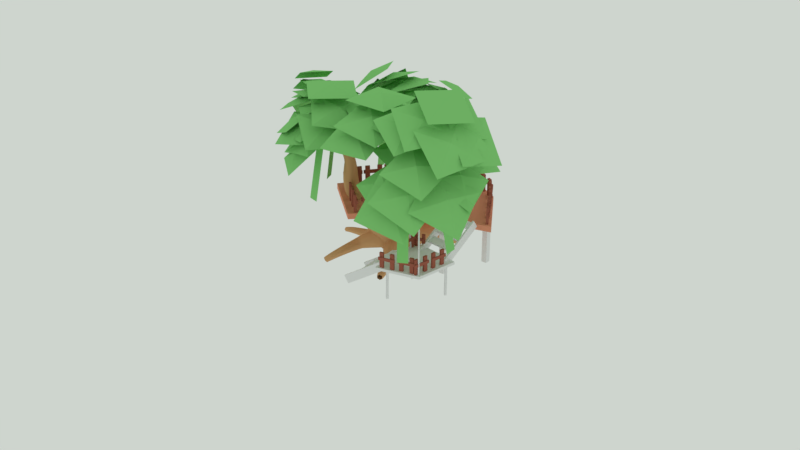 # Source: Big_Tree.blend  (saved by Blender 2.79.6; exported with 4.5.12 LTS)
import bpy
from mathutils import Matrix  # noqa: F401  (used for matrix-valued properties, if any)

bpy.ops.wm.read_factory_settings(use_empty=True)
scene = bpy.context.scene
scene.name = 'Scene'

# ---- collections
col_collection_2 = bpy.data.collections.new('Collection 2'); scene.collection.children.link(col_collection_2)

# ---- materials (node trees are filled in below, after node groups)
mat_material_008 = bpy.data.materials.new('Material.008')
mat_material_008.alpha_threshold = 0.0
mat_material_008.use_transparent_shadow = False
mat_material_008.diffuse_color = (0.2459, 0.6383, 0.1968, 1.0)
mat_material_008.roughness = 0.5
mat_material_009 = bpy.data.materials.new('Material.009')
mat_material_009.alpha_threshold = 0.0
mat_material_009.use_transparent_shadow = False
mat_material_009.diffuse_color = (0.6267, 0.3589, 0.1697, 1.0)
mat_material_009.roughness = 0.5
mat_material_007 = bpy.data.materials.new('Material.007')
mat_material_007.alpha_threshold = 0.0
mat_material_007.use_transparent_shadow = False
mat_material_007.diffuse_color = (0.3757, 0.1181, 0.07924, 1.0)
mat_material_007.roughness = 0.5
mat_material_006 = bpy.data.materials.new('Material.006')
mat_material_006.alpha_threshold = 0.0
mat_material_006.use_transparent_shadow = False
mat_material_006.diffuse_color = (0.8, 0.3128, 0.1943, 1.0)
mat_material_006.roughness = 0.5
mat_material_004 = bpy.data.materials.new('Material.004')
mat_material_004.alpha_threshold = 0.0
mat_material_004.use_transparent_shadow = False
mat_material_004.roughness = 0.5
mat_material_004.line_color = (0.0, 0.0, 0.0, 1.0)

# ---- material node trees

# ---- world
world_world = bpy.data.worlds.new('World'); scene.world = world_world
world_world.use_nodes = True; world_world.node_tree.nodes.clear()
_N = world_world.node_tree.nodes; _L = world_world.node_tree.links
n0 = _N.new('ShaderNodeOutputWorld'); n0.name = 'World Output'; n0.location = (300, 300)
n1 = _N.new('ShaderNodeBackground'); n1.name = 'Background'; n1.location = (10, 300)
n1.inputs[0].default_value = (0.6178, 0.6635, 0.6185, 1.0)
_L.new(n1.outputs[0], n0.inputs[0])
n0.is_active_output = True
world_world.color = (0.05088, 0.05088, 0.05088)
world_world.use_sun_shadow = False
world_world.sun_shadow_jitter_overblur = 0.0
world_world.cycles.sampling_method = 'MANUAL'

# ---- meshes
me_plane_029 = bpy.data.meshes.new('Plane.029')
me_plane_029.from_pydata([(-1.0, -1.0, 0.0), (1.0, -1.0, 0.0), (-1.0, 1.0, 0.0), (1.0, 1.0, 0.0), (-5.007e-06, -5.007e-06, 0.2765), (1.175, 1.718, -1.704), (0.3908, 0.569, -0.5124), (2.669, 0.6599, -1.741), (1.885, -0.4892, -0.5498), (1.628, 0.7466, -0.9347), (0.05145, -0.9419, 0.1639), (1.878, -1.247, -0.5928), (0.3631, 1.033, 0.1208), (2.189, 0.7286, -0.6359), (1.225, -0.1175, 0.01981), (-1.794, 0.5551, -0.7587), (0.1629, 0.4837, -0.3513), (-1.567, 2.387, -1.528), (0.3899, 2.316, -1.121), (-0.7498, 1.546, -0.691), (-1.195, 1.591, -1.378), (0.3625, 0.6267, -0.5753), (0.05939, 2.776, -2.389), (1.617, 1.811, -1.587), (0.2127, 1.88, -1.271), (-0.2968, 0.2035, 0.2065), (1.628, -0.2211, -0.132), (0.02807, 2.103, -0.3289), (1.953, 1.678, -0.6674), (0.8882, 1.005, 0.03176), (-1.558, 0.4362, -0.2431), (0.3518, 0.05047, 0.2074), (-1.063, 2.31, -0.7376), (0.8468, 1.924, -0.2871), (-0.4009, 1.261, -0.004562), (-0.3602, 2.053, -1.411), (-0.6295, 0.661, -0.2522), (1.451, 1.813, -1.279), (1.181, 0.421, -0.1197), (0.4177, 1.398, -0.5703), (-0.1868, 2.457, -0.1192), (-0.645, 0.8427, 0.6149), (1.566, 1.931, -0.1823), (1.108, 0.3164, 0.5518), (0.4976, 1.482, 0.4481)], [], [(0, 1, 4), (3, 2, 4), (4, 1, 3), (4, 2, 0), (5, 6, 9), (8, 7, 9), (9, 6, 8), (9, 7, 5), (10, 11, 14), (13, 12, 14), (14, 11, 13), (14, 12, 10), (15, 16, 19), (18, 17, 19), (19, 16, 18), (19, 17, 15), (20, 21, 24), (23, 22, 24), (24, 21, 23), (24, 22, 20), (25, 26, 29), (28, 27, 29), (29, 26, 28), (29, 27, 25), (30, 31, 34), (33, 32, 34), (34, 31, 33), (34, 32, 30), (35, 36, 39), (38, 37, 39), (39, 36, 38), (39, 37, 35), (40, 41, 44), (43, 42, 44), (44, 41, 43), (44, 42, 40)])
me_plane_029.materials.append(mat_material_008)
me_plane_029.use_remesh_preserve_volume = False
me_plane_029.use_remesh_preserve_attributes = False
me_plane_029.use_mirror_vertex_groups = False
me_plane_029.update()
me_plane_028 = bpy.data.meshes.new('Plane.028')
me_plane_028.from_pydata([(-1.0, -1.0, 0.0), (1.0, -1.0, 0.0), (-1.0, 1.0, 0.0), (1.0, 1.0, 0.0), (-1.177, 0.316, 0.2554), (-1.177, -0.3507, 0.2554), (0.823, -0.3507, 0.2554), (0.823, 0.316, 0.2554)], [], [(4, 7, 3, 2), (0, 1, 6, 5), (5, 6, 7, 4)])
me_plane_028.materials.append(mat_material_008)
me_plane_028.use_remesh_preserve_volume = False
me_plane_028.use_remesh_preserve_attributes = False
me_plane_028.use_mirror_vertex_groups = False
me_plane_028.update()
me_plane_027 = bpy.data.meshes.new('Plane.027')
me_plane_027.from_pydata([(-1.0, -1.0, 0.0), (1.0, -1.0, 0.0), (-1.0, 1.0, 0.0), (1.0, 1.0, 0.0), (-1.177, 0.316, 0.2554), (-1.177, -0.3507, 0.2554), (0.823, -0.3507, 0.2554), (0.823, 0.316, 0.2554)], [], [(4, 7, 3, 2), (0, 1, 6, 5), (5, 6, 7, 4)])
me_plane_027.materials.append(mat_material_008)
me_plane_027.use_remesh_preserve_volume = False
me_plane_027.use_remesh_preserve_attributes = False
me_plane_027.use_mirror_vertex_groups = False
me_plane_027.update()
me_plane_026 = bpy.data.meshes.new('Plane.026')
me_plane_026.from_pydata([(-1.0, -1.0, 0.0), (1.0, -1.0, 0.0), (-1.0, 1.0, 0.0), (1.0, 1.0, 0.0), (-1.177, 0.316, 0.2554), (-1.177, -0.3507, 0.2554), (0.823, -0.3507, 0.2554), (0.823, 0.316, 0.2554)], [], [(4, 7, 3, 2), (0, 1, 6, 5), (5, 6, 7, 4)])
me_plane_026.materials.append(mat_material_008)
me_plane_026.use_remesh_preserve_volume = False
me_plane_026.use_remesh_preserve_attributes = False
me_plane_026.use_mirror_vertex_groups = False
me_plane_026.update()
me_plane_025 = bpy.data.meshes.new('Plane.025')
me_plane_025.from_pydata([(-1.0, -1.0, 0.0), (1.0, -1.0, 0.0), (-1.0, 1.0, 0.0), (1.0, 1.0, 0.0), (-1.009, -0.03936, 0.0442), (0.9911, -0.03936, 0.0442)], [], [(4, 5, 3, 2), (0, 1, 5, 4)])
me_plane_025.materials.append(mat_material_008)
me_plane_025.use_remesh_preserve_volume = False
me_plane_025.use_remesh_preserve_attributes = False
me_plane_025.use_mirror_vertex_groups = False
me_plane_025.update()
me_plane_024 = bpy.data.meshes.new('Plane.024')
me_plane_024.from_pydata([(-1.0, -1.0, 0.0), (1.0, -1.0, 0.0), (-1.0, 1.0, 0.0), (1.0, 1.0, 0.0), (-5.007e-06, -5.007e-06, 0.2765), (1.175, 1.718, -1.704), (0.3908, 0.569, -0.5124), (2.669, 0.6599, -1.741), (1.885, -0.4892, -0.5498), (1.628, 0.7466, -0.9347), (0.05145, -0.9419, 0.1639), (1.878, -1.247, -0.5928), (0.3631, 1.033, 0.1208), (2.189, 0.7286, -0.6359), (1.225, -0.1175, 0.01981), (-1.794, 0.5551, -0.7587), (0.1629, 0.4837, -0.3513), (-1.567, 2.387, -1.528), (0.3899, 2.316, -1.121), (-0.7498, 1.546, -0.691), (-1.195, 1.591, -1.378), (0.3625, 0.6267, -0.5753), (0.05939, 2.776, -2.389), (1.617, 1.811, -1.587), (0.2127, 1.88, -1.271), (-0.2968, 0.2035, 0.2065), (1.628, -0.2211, -0.132), (0.02807, 2.103, -0.3289), (1.953, 1.678, -0.6674), (0.8882, 1.005, 0.03176), (-1.558, 0.4362, -0.2431), (0.3518, 0.05047, 0.2074), (-1.063, 2.31, -0.7376), (0.8468, 1.924, -0.2871), (-0.4009, 1.261, -0.004562), (-0.3602, 2.053, -1.411), (-0.6295, 0.661, -0.2522), (1.451, 1.813, -1.279), (1.181, 0.421, -0.1197), (0.4177, 1.398, -0.5703), (-0.1868, 2.457, -0.1192), (-0.645, 0.8427, 0.6149), (1.566, 1.931, -0.1823), (1.108, 0.3164, 0.5518), (0.4976, 1.482, 0.4481)], [], [(0, 1, 4), (3, 2, 4), (4, 1, 3), (4, 2, 0), (5, 6, 9), (8, 7, 9), (9, 6, 8), (9, 7, 5), (10, 11, 14), (13, 12, 14), (14, 11, 13), (14, 12, 10), (15, 16, 19), (18, 17, 19), (19, 16, 18), (19, 17, 15), (20, 21, 24), (23, 22, 24), (24, 21, 23), (24, 22, 20), (25, 26, 29), (28, 27, 29), (29, 26, 28), (29, 27, 25), (30, 31, 34), (33, 32, 34), (34, 31, 33), (34, 32, 30), (35, 36, 39), (38, 37, 39), (39, 36, 38), (39, 37, 35), (40, 41, 44), (43, 42, 44), (44, 41, 43), (44, 42, 40)])
me_plane_024.materials.append(mat_material_008)
me_plane_024.use_remesh_preserve_volume = False
me_plane_024.use_remesh_preserve_attributes = False
me_plane_024.use_mirror_vertex_groups = False
me_plane_024.update()
me_cube_050 = bpy.data.meshes.new('Cube.050')
me_cube_050.from_pydata([(1.169, 0.3139, -0.9995), (1.169, 0.3139, 1.0), (1.169, 2.314, -0.9995), (1.169, 2.314, 1.0), (3.169, 0.3139, -0.9995), (3.169, 0.3139, 1.0), (3.169, 2.314, -0.9995), (3.169, 2.314, 1.0), (-2.569, -5.512, -0.3848), (-2.569, 5.174, -0.3848), (-2.569, -5.512, -0.8588), (-2.569, 5.174, -0.8588), (1.149, -5.512, -0.3848), (1.149, 5.174, -0.3848), (1.149, -5.512, -0.8588), (1.149, 5.174, -0.8588), (-2.569, -5.512, 0.8904), (-2.569, 5.174, 0.8904), (-2.569, -5.512, 0.4165), (-2.569, 5.174, 0.4165), (1.149, -5.512, 0.8904), (1.149, 5.174, 0.8904), (1.149, -5.512, 0.4165), (1.149, 5.174, 0.4165)], [], [(0, 1, 3, 2), (2, 3, 7, 6), (6, 7, 5, 4), (4, 5, 1, 0), (2, 6, 4, 0), (7, 3, 1, 5), (8, 9, 11, 10), (10, 11, 15, 14), (14, 15, 13, 12), (12, 13, 9, 8), (10, 14, 12, 8), (15, 11, 9, 13), (16, 17, 19, 18), (18, 19, 23, 22), (22, 23, 21, 20), (20, 21, 17, 16), (18, 22, 20, 16), (23, 19, 17, 21)])
me_cube_050.materials.append(mat_material_007)
me_cube_050.use_remesh_preserve_volume = False
me_cube_050.use_remesh_preserve_attributes = False
me_cube_050.use_mirror_vertex_groups = False
me_cube_050.update()
me_cube_049 = bpy.data.meshes.new('Cube.049')
me_cube_049.from_pydata([(1.169, 0.3139, -0.9995), (1.169, 0.3139, 1.0), (1.169, 2.314, -0.9995), (1.169, 2.314, 1.0), (3.169, 0.3139, -0.9995), (3.169, 0.3139, 1.0), (3.169, 2.314, -0.9995), (3.169, 2.314, 1.0), (-2.569, -5.512, -0.3848), (-2.569, 5.174, -0.3848), (-2.569, -5.512, -0.8588), (-2.569, 5.174, -0.8588), (1.149, -5.512, -0.3848), (1.149, 5.174, -0.3848), (1.149, -5.512, -0.8588), (1.149, 5.174, -0.8588), (-2.569, -5.512, 0.8904), (-2.569, 5.174, 0.8904), (-2.569, -5.512, 0.4165), (-2.569, 5.174, 0.4165), (1.149, -5.512, 0.8904), (1.149, 5.174, 0.8904), (1.149, -5.512, 0.4165), (1.149, 5.174, 0.4165)], [], [(0, 1, 3, 2), (2, 3, 7, 6), (6, 7, 5, 4), (4, 5, 1, 0), (2, 6, 4, 0), (7, 3, 1, 5), (8, 9, 11, 10), (10, 11, 15, 14), (14, 15, 13, 12), (12, 13, 9, 8), (10, 14, 12, 8), (15, 11, 9, 13), (16, 17, 19, 18), (18, 19, 23, 22), (22, 23, 21, 20), (20, 21, 17, 16), (18, 22, 20, 16), (23, 19, 17, 21)])
me_cube_049.materials.append(mat_material_007)
me_cube_049.use_remesh_preserve_volume = False
me_cube_049.use_remesh_preserve_attributes = False
me_cube_049.use_mirror_vertex_groups = False
me_cube_049.update()
me_cube_048 = bpy.data.meshes.new('Cube.048')
me_cube_048.from_pydata([(1.169, 0.3139, -0.9995), (1.169, 0.3139, 1.0), (1.169, 2.314, -0.9995), (1.169, 2.314, 1.0), (3.169, 0.3139, -0.9995), (3.169, 0.3139, 1.0), (3.169, 2.314, -0.9995), (3.169, 2.314, 1.0), (-2.569, -5.512, -0.3848), (-2.569, 5.174, -0.3848), (-2.569, -5.512, -0.8588), (-2.569, 5.174, -0.8588), (1.149, -5.512, -0.3848), (1.149, 5.174, -0.3848), (1.149, -5.512, -0.8588), (1.149, 5.174, -0.8588), (-2.569, -5.512, 0.8904), (-2.569, 5.174, 0.8904), (-2.569, -5.512, 0.4165), (-2.569, 5.174, 0.4165), (1.149, -5.512, 0.8904), (1.149, 5.174, 0.8904), (1.149, -5.512, 0.4165), (1.149, 5.174, 0.4165)], [], [(0, 1, 3, 2), (2, 3, 7, 6), (6, 7, 5, 4), (4, 5, 1, 0), (2, 6, 4, 0), (7, 3, 1, 5), (8, 9, 11, 10), (10, 11, 15, 14), (14, 15, 13, 12), (12, 13, 9, 8), (10, 14, 12, 8), (15, 11, 9, 13), (16, 17, 19, 18), (18, 19, 23, 22), (22, 23, 21, 20), (20, 21, 17, 16), (18, 22, 20, 16), (23, 19, 17, 21)])
me_cube_048.materials.append(mat_material_007)
me_cube_048.use_remesh_preserve_volume = False
me_cube_048.use_remesh_preserve_attributes = False
me_cube_048.use_mirror_vertex_groups = False
me_cube_048.update()
me_cube_047 = bpy.data.meshes.new('Cube.047')
me_cube_047.from_pydata([(1.169, 0.3139, -0.9995), (1.169, 0.3139, 1.0), (1.169, 2.314, -0.9995), (1.169, 2.314, 1.0), (3.169, 0.3139, -0.9995), (3.169, 0.3139, 1.0), (3.169, 2.314, -0.9995), (3.169, 2.314, 1.0), (-2.569, -5.512, -0.3848), (-2.569, 5.174, -0.3848), (-2.569, -5.512, -0.8588), (-2.569, 5.174, -0.8588), (1.149, -5.512, -0.3848), (1.149, 5.174, -0.3848), (1.149, -5.512, -0.8588), (1.149, 5.174, -0.8588), (-2.569, -5.512, 0.8904), (-2.569, 5.174, 0.8904), (-2.569, -5.512, 0.4165), (-2.569, 5.174, 0.4165), (1.149, -5.512, 0.8904), (1.149, 5.174, 0.8904), (1.149, -5.512, 0.4165), (1.149, 5.174, 0.4165)], [], [(0, 1, 3, 2), (2, 3, 7, 6), (6, 7, 5, 4), (4, 5, 1, 0), (2, 6, 4, 0), (7, 3, 1, 5), (8, 9, 11, 10), (10, 11, 15, 14), (14, 15, 13, 12), (12, 13, 9, 8), (10, 14, 12, 8), (15, 11, 9, 13), (16, 17, 19, 18), (18, 19, 23, 22), (22, 23, 21, 20), (20, 21, 17, 16), (18, 22, 20, 16), (23, 19, 17, 21)])
me_cube_047.materials.append(mat_material_007)
me_cube_047.use_remesh_preserve_volume = False
me_cube_047.use_remesh_preserve_attributes = False
me_cube_047.use_mirror_vertex_groups = False
me_cube_047.update()
me_cube_046 = bpy.data.meshes.new('Cube.046')
me_cube_046.from_pydata([(1.169, 0.3139, -0.9995), (1.169, 0.3139, 1.0), (1.169, 2.314, -0.9995), (1.169, 2.314, 1.0), (3.169, 0.3139, -0.9995), (3.169, 0.3139, 1.0), (3.169, 2.314, -0.9995), (3.169, 2.314, 1.0), (-2.569, -5.512, -0.3848), (-2.569, 5.174, -0.3848), (-2.569, -5.512, -0.8588), (-2.569, 5.174, -0.8588), (1.149, -5.512, -0.3848), (1.149, 5.174, -0.3848), (1.149, -5.512, -0.8588), (1.149, 5.174, -0.8588), (-2.569, -5.512, 0.8904), (-2.569, 5.174, 0.8904), (-2.569, -5.512, 0.4165), (-2.569, 5.174, 0.4165), (1.149, -5.512, 0.8904), (1.149, 5.174, 0.8904), (1.149, -5.512, 0.4165), (1.149, 5.174, 0.4165)], [], [(0, 1, 3, 2), (2, 3, 7, 6), (6, 7, 5, 4), (4, 5, 1, 0), (2, 6, 4, 0), (7, 3, 1, 5), (8, 9, 11, 10), (10, 11, 15, 14), (14, 15, 13, 12), (12, 13, 9, 8), (10, 14, 12, 8), (15, 11, 9, 13), (16, 17, 19, 18), (18, 19, 23, 22), (22, 23, 21, 20), (20, 21, 17, 16), (18, 22, 20, 16), (23, 19, 17, 21)])
me_cube_046.materials.append(mat_material_007)
me_cube_046.use_remesh_preserve_volume = False
me_cube_046.use_remesh_preserve_attributes = False
me_cube_046.use_mirror_vertex_groups = False
me_cube_046.update()
me_plane_021 = bpy.data.meshes.new('Plane.021')
me_plane_021.from_pydata([(-1.0, -1.0, 0.0), (1.0, -1.0, 0.0), (-1.0, 1.0, 0.0), (1.0, 1.0, 0.0), (-5.007e-06, -5.007e-06, 0.2765), (1.175, 1.718, -1.704), (0.3908, 0.569, -0.5124), (2.669, 0.6599, -1.741), (1.885, -0.4892, -0.5498), (1.628, 0.7466, -0.9347), (0.05145, -0.9419, 0.1639), (1.878, -1.247, -0.5928), (0.3631, 1.033, 0.1208), (2.189, 0.7286, -0.6359), (1.225, -0.1175, 0.01981), (-1.794, 0.5551, -0.7587), (0.1629, 0.4837, -0.3513), (-1.567, 2.387, -1.528), (0.3899, 2.316, -1.121), (-0.7498, 1.546, -0.691), (-1.195, 1.591, -1.378), (0.3625, 0.6267, -0.5753), (0.05939, 2.776, -2.389), (1.617, 1.811, -1.587), (0.2127, 1.88, -1.271), (-0.2968, 0.2035, 0.2065), (1.628, -0.2211, -0.132), (0.02807, 2.103, -0.3289), (1.953, 1.678, -0.6674), (0.8882, 1.005, 0.03176), (-1.558, 0.4362, -0.2431), (0.3518, 0.05047, 0.2074), (-1.063, 2.31, -0.7376), (0.8468, 1.924, -0.2871), (-0.4009, 1.261, -0.004562), (-0.3602, 2.053, -1.411), (-0.6295, 0.661, -0.2522), (1.451, 1.813, -1.279), (1.181, 0.421, -0.1197), (0.4177, 1.398, -0.5703), (-0.1868, 2.457, -0.1192), (-0.645, 0.8427, 0.6149), (1.566, 1.931, -0.1823), (1.108, 0.3164, 0.5518), (0.4976, 1.482, 0.4481)], [], [(0, 1, 4), (3, 2, 4), (4, 1, 3), (4, 2, 0), (5, 6, 9), (8, 7, 9), (9, 6, 8), (9, 7, 5), (10, 11, 14), (13, 12, 14), (14, 11, 13), (14, 12, 10), (15, 16, 19), (18, 17, 19), (19, 16, 18), (19, 17, 15), (20, 21, 24), (23, 22, 24), (24, 21, 23), (24, 22, 20), (25, 26, 29), (28, 27, 29), (29, 26, 28), (29, 27, 25), (30, 31, 34), (33, 32, 34), (34, 31, 33), (34, 32, 30), (35, 36, 39), (38, 37, 39), (39, 36, 38), (39, 37, 35), (40, 41, 44), (43, 42, 44), (44, 41, 43), (44, 42, 40)])
me_plane_021.materials.append(mat_material_008)
me_plane_021.use_remesh_preserve_volume = False
me_plane_021.use_remesh_preserve_attributes = False
me_plane_021.use_mirror_vertex_groups = False
me_plane_021.update()
me_cube_039 = bpy.data.meshes.new('Cube.039')
me_cube_039.from_pydata([(-1.0, -1.0, -0.8356), (-1.0, -1.0, 0.8356), (-1.0, 1.0, -0.8356), (-1.0, 1.0, 0.8356), (1.0, -1.0, -0.8356), (1.0, -1.0, 0.8356), (1.0, 1.0, -0.8356), (1.0, 1.0, 0.8356)], [], [(0, 1, 3, 2), (2, 3, 7, 6), (6, 7, 5, 4), (4, 5, 1, 0), (2, 6, 4, 0), (7, 3, 1, 5)])
me_cube_039.use_remesh_preserve_volume = False
me_cube_039.use_remesh_preserve_attributes = False
me_cube_039.use_mirror_vertex_groups = False
me_cube_039.update()
me_cube_038 = bpy.data.meshes.new('Cube.038')
me_cube_038.from_pydata([(-1.0, -1.0, -0.8356), (-1.0, -1.0, 0.8356), (-1.0, 1.0, -0.8356), (-1.0, 1.0, 0.8356), (1.0, -1.0, -0.8356), (1.0, -1.0, 0.8356), (1.0, 1.0, -0.8356), (1.0, 1.0, 0.8356)], [], [(0, 1, 3, 2), (2, 3, 7, 6), (6, 7, 5, 4), (4, 5, 1, 0), (2, 6, 4, 0), (7, 3, 1, 5)])
me_cube_038.use_remesh_preserve_volume = False
me_cube_038.use_remesh_preserve_attributes = False
me_cube_038.use_mirror_vertex_groups = False
me_cube_038.update()
me_cube_037 = bpy.data.meshes.new('Cube.037')
me_cube_037.from_pydata([(-1.0, -1.0, -0.8356), (-1.0, -1.0, 0.8356), (-1.0, 1.0, -0.8356), (-1.0, 1.0, 0.8356), (1.0, -1.0, -0.8356), (1.0, -1.0, 0.8356), (1.0, 1.0, -0.8356), (1.0, 1.0, 0.8356)], [], [(0, 1, 3, 2), (2, 3, 7, 6), (6, 7, 5, 4), (4, 5, 1, 0), (2, 6, 4, 0), (7, 3, 1, 5)])
me_cube_037.use_remesh_preserve_volume = False
me_cube_037.use_remesh_preserve_attributes = False
me_cube_037.use_mirror_vertex_groups = False
me_cube_037.update()
me_cube_036 = bpy.data.meshes.new('Cube.036')
me_cube_036.from_pydata([(1.169, 0.3139, -0.9995), (1.169, 0.3139, 1.0), (1.169, 2.314, -0.9995), (1.169, 2.314, 1.0), (3.169, 0.3139, -0.9995), (3.169, 0.3139, 1.0), (3.169, 2.314, -0.9995), (3.169, 2.314, 1.0), (-2.569, -5.512, -0.3848), (-2.569, 5.174, -0.3848), (-2.569, -5.512, -0.8588), (-2.569, 5.174, -0.8588), (1.149, -5.512, -0.3848), (1.149, 5.174, -0.3848), (1.149, -5.512, -0.8588), (1.149, 5.174, -0.8588), (-2.569, -5.512, 0.8904), (-2.569, 5.174, 0.8904), (-2.569, -5.512, 0.4165), (-2.569, 5.174, 0.4165), (1.149, -5.512, 0.8904), (1.149, 5.174, 0.8904), (1.149, -5.512, 0.4165), (1.149, 5.174, 0.4165)], [], [(0, 1, 3, 2), (2, 3, 7, 6), (6, 7, 5, 4), (4, 5, 1, 0), (2, 6, 4, 0), (7, 3, 1, 5), (8, 9, 11, 10), (10, 11, 15, 14), (14, 15, 13, 12), (12, 13, 9, 8), (10, 14, 12, 8), (15, 11, 9, 13), (16, 17, 19, 18), (18, 19, 23, 22), (22, 23, 21, 20), (20, 21, 17, 16), (18, 22, 20, 16), (23, 19, 17, 21)])
me_cube_036.materials.append(mat_material_007)
me_cube_036.use_remesh_preserve_volume = False
me_cube_036.use_remesh_preserve_attributes = False
me_cube_036.use_mirror_vertex_groups = False
me_cube_036.update()
me_cube_035 = bpy.data.meshes.new('Cube.035')
me_cube_035.from_pydata([(1.169, 0.3139, -0.9995), (1.169, 0.3139, 1.0), (1.169, 2.314, -0.9995), (1.169, 2.314, 1.0), (3.169, 0.3139, -0.9995), (3.169, 0.3139, 1.0), (3.169, 2.314, -0.9995), (3.169, 2.314, 1.0), (-2.569, -5.512, -0.3848), (-2.569, 5.174, -0.3848), (-2.569, -5.512, -0.8588), (-2.569, 5.174, -0.8588), (1.149, -5.512, -0.3848), (1.149, 5.174, -0.3848), (1.149, -5.512, -0.8588), (1.149, 5.174, -0.8588), (-2.569, -5.512, 0.8904), (-2.569, 5.174, 0.8904), (-2.569, -5.512, 0.4165), (-2.569, 5.174, 0.4165), (1.149, -5.512, 0.8904), (1.149, 5.174, 0.8904), (1.149, -5.512, 0.4165), (1.149, 5.174, 0.4165)], [], [(0, 1, 3, 2), (2, 3, 7, 6), (6, 7, 5, 4), (4, 5, 1, 0), (2, 6, 4, 0), (7, 3, 1, 5), (8, 9, 11, 10), (10, 11, 15, 14), (14, 15, 13, 12), (12, 13, 9, 8), (10, 14, 12, 8), (15, 11, 9, 13), (16, 17, 19, 18), (18, 19, 23, 22), (22, 23, 21, 20), (20, 21, 17, 16), (18, 22, 20, 16), (23, 19, 17, 21)])
me_cube_035.materials.append(mat_material_007)
me_cube_035.use_remesh_preserve_volume = False
me_cube_035.use_remesh_preserve_attributes = False
me_cube_035.use_mirror_vertex_groups = False
me_cube_035.update()
me_cube_034 = bpy.data.meshes.new('Cube.034')
me_cube_034.from_pydata([(1.169, 0.3139, -0.9995), (1.169, 0.3139, 1.0), (1.169, 2.314, -0.9995), (1.169, 2.314, 1.0), (3.169, 0.3139, -0.9995), (3.169, 0.3139, 1.0), (3.169, 2.314, -0.9995), (3.169, 2.314, 1.0), (-2.569, -5.512, -0.3848), (-2.569, 5.174, -0.3848), (-2.569, -5.512, -0.8588), (-2.569, 5.174, -0.8588), (1.149, -5.512, -0.3848), (1.149, 5.174, -0.3848), (1.149, -5.512, -0.8588), (1.149, 5.174, -0.8588), (-2.569, -5.512, 0.8904), (-2.569, 5.174, 0.8904), (-2.569, -5.512, 0.4165), (-2.569, 5.174, 0.4165), (1.149, -5.512, 0.8904), (1.149, 5.174, 0.8904), (1.149, -5.512, 0.4165), (1.149, 5.174, 0.4165)], [], [(0, 1, 3, 2), (2, 3, 7, 6), (6, 7, 5, 4), (4, 5, 1, 0), (2, 6, 4, 0), (7, 3, 1, 5), (8, 9, 11, 10), (10, 11, 15, 14), (14, 15, 13, 12), (12, 13, 9, 8), (10, 14, 12, 8), (15, 11, 9, 13), (16, 17, 19, 18), (18, 19, 23, 22), (22, 23, 21, 20), (20, 21, 17, 16), (18, 22, 20, 16), (23, 19, 17, 21)])
me_cube_034.materials.append(mat_material_007)
me_cube_034.use_remesh_preserve_volume = False
me_cube_034.use_remesh_preserve_attributes = False
me_cube_034.use_mirror_vertex_groups = False
me_cube_034.update()
me_cube_033 = bpy.data.meshes.new('Cube.033')
me_cube_033.from_pydata([(1.169, 0.3139, -0.9995), (1.169, 0.3139, 1.0), (1.169, 2.314, -0.9995), (1.169, 2.314, 1.0), (3.169, 0.3139, -0.9995), (3.169, 0.3139, 1.0), (3.169, 2.314, -0.9995), (3.169, 2.314, 1.0), (-2.569, -5.512, -0.3848), (-2.569, 5.174, -0.3848), (-2.569, -5.512, -0.8588), (-2.569, 5.174, -0.8588), (1.149, -5.512, -0.3848), (1.149, 5.174, -0.3848), (1.149, -5.512, -0.8588), (1.149, 5.174, -0.8588), (-2.569, -5.512, 0.8904), (-2.569, 5.174, 0.8904), (-2.569, -5.512, 0.4165), (-2.569, 5.174, 0.4165), (1.149, -5.512, 0.8904), (1.149, 5.174, 0.8904), (1.149, -5.512, 0.4165), (1.149, 5.174, 0.4165)], [], [(0, 1, 3, 2), (2, 3, 7, 6), (6, 7, 5, 4), (4, 5, 1, 0), (2, 6, 4, 0), (7, 3, 1, 5), (8, 9, 11, 10), (10, 11, 15, 14), (14, 15, 13, 12), (12, 13, 9, 8), (10, 14, 12, 8), (15, 11, 9, 13), (16, 17, 19, 18), (18, 19, 23, 22), (22, 23, 21, 20), (20, 21, 17, 16), (18, 22, 20, 16), (23, 19, 17, 21)])
me_cube_033.materials.append(mat_material_007)
me_cube_033.use_remesh_preserve_volume = False
me_cube_033.use_remesh_preserve_attributes = False
me_cube_033.use_mirror_vertex_groups = False
me_cube_033.update()
me_cube_032 = bpy.data.meshes.new('Cube.032')
me_cube_032.from_pydata([(1.169, 0.3139, -0.9995), (1.169, 0.3139, 1.0), (1.169, 2.314, -0.9995), (1.169, 2.314, 1.0), (3.169, 0.3139, -0.9995), (3.169, 0.3139, 1.0), (3.169, 2.314, -0.9995), (3.169, 2.314, 1.0), (-2.569, -5.512, -0.3848), (-2.569, 5.174, -0.3848), (-2.569, -5.512, -0.8588), (-2.569, 5.174, -0.8588), (1.149, -5.512, -0.3848), (1.149, 5.174, -0.3848), (1.149, -5.512, -0.8588), (1.149, 5.174, -0.8588), (-2.569, -5.512, 0.8904), (-2.569, 5.174, 0.8904), (-2.569, -5.512, 0.4165), (-2.569, 5.174, 0.4165), (1.149, -5.512, 0.8904), (1.149, 5.174, 0.8904), (1.149, -5.512, 0.4165), (1.149, 5.174, 0.4165)], [], [(0, 1, 3, 2), (2, 3, 7, 6), (6, 7, 5, 4), (4, 5, 1, 0), (2, 6, 4, 0), (7, 3, 1, 5), (8, 9, 11, 10), (10, 11, 15, 14), (14, 15, 13, 12), (12, 13, 9, 8), (10, 14, 12, 8), (15, 11, 9, 13), (16, 17, 19, 18), (18, 19, 23, 22), (22, 23, 21, 20), (20, 21, 17, 16), (18, 22, 20, 16), (23, 19, 17, 21)])
me_cube_032.materials.append(mat_material_007)
me_cube_032.use_remesh_preserve_volume = False
me_cube_032.use_remesh_preserve_attributes = False
me_cube_032.use_mirror_vertex_groups = False
me_cube_032.update()
me_cube_031 = bpy.data.meshes.new('Cube.031')
me_cube_031.from_pydata([(1.169, 0.3139, -0.9995), (1.169, 0.3139, 1.0), (1.169, 2.314, -0.9995), (1.169, 2.314, 1.0), (3.169, 0.3139, -0.9995), (3.169, 0.3139, 1.0), (3.169, 2.314, -0.9995), (3.169, 2.314, 1.0), (-2.569, -5.512, -0.3848), (-2.569, 5.174, -0.3848), (-2.569, -5.512, -0.8588), (-2.569, 5.174, -0.8588), (1.149, -5.512, -0.3848), (1.149, 5.174, -0.3848), (1.149, -5.512, -0.8588), (1.149, 5.174, -0.8588), (-2.569, -5.512, 0.8904), (-2.569, 5.174, 0.8904), (-2.569, -5.512, 0.4165), (-2.569, 5.174, 0.4165), (1.149, -5.512, 0.8904), (1.149, 5.174, 0.8904), (1.149, -5.512, 0.4165), (1.149, 5.174, 0.4165)], [], [(0, 1, 3, 2), (2, 3, 7, 6), (6, 7, 5, 4), (4, 5, 1, 0), (2, 6, 4, 0), (7, 3, 1, 5), (8, 9, 11, 10), (10, 11, 15, 14), (14, 15, 13, 12), (12, 13, 9, 8), (10, 14, 12, 8), (15, 11, 9, 13), (16, 17, 19, 18), (18, 19, 23, 22), (22, 23, 21, 20), (20, 21, 17, 16), (18, 22, 20, 16), (23, 19, 17, 21)])
me_cube_031.materials.append(mat_material_007)
me_cube_031.use_remesh_preserve_volume = False
me_cube_031.use_remesh_preserve_attributes = False
me_cube_031.use_mirror_vertex_groups = False
me_cube_031.update()
me_cube_030 = bpy.data.meshes.new('Cube.030')
me_cube_030.from_pydata([(-1.0, -1.0, -1.0), (-1.0, -1.0, 1.0), (-1.0, 1.0, -1.0), (-1.0, 1.0, 1.0), (1.0, -1.0, -1.0), (1.0, -1.0, 1.0), (1.0, 1.0, -1.0), (1.0, 1.0, 1.0), (-1.1, -0.9961, -4.369), (-0.9778, -0.9961, -4.369), (-1.1, -1.638, 4.409), (-0.9778, -1.638, 4.409), (-1.1, 10.17, 13.54), (-0.9778, 10.17, 13.54), (-1.1, 9.53, 22.32), (-0.9778, 9.53, 22.32), (0.9267, -0.9961, -4.369), (1.049, -0.9961, -4.369), (0.9267, -1.638, 4.409), (1.049, -1.638, 4.409), (0.9267, 10.17, 13.54), (1.049, 10.17, 13.54), (0.9267, 9.53, 22.32), (1.049, 9.53, 22.32), (-1.084, 7.287, 18.16), (-1.084, 7.287, 20.16), (-1.084, 9.287, 18.16), (-1.084, 9.287, 20.16), (0.9158, 7.287, 18.16), (0.9158, 7.287, 20.16), (0.9158, 9.287, 18.16), (0.9158, 9.287, 20.16), (-1.0, 4.179, 11.58), (-1.0, 4.179, 13.58), (-1.0, 6.179, 11.58), (-1.0, 6.179, 13.58), (1.0, 4.179, 11.58), (1.0, 4.179, 13.58), (1.0, 6.179, 11.58), (1.0, 6.179, 13.58), (-1.0, 1.67, 5.984), (-1.0, 1.67, 7.984), (-1.0, 3.67, 5.984), (-1.0, 3.67, 7.984), (1.0, 1.67, 5.984), (1.0, 1.67, 7.984), (1.0, 3.67, 5.984), (1.0, 3.67, 7.984)], [], [(0, 1, 3, 2), (2, 3, 7, 6), (6, 7, 5, 4), (4, 5, 1, 0), (2, 6, 4, 0), (7, 3, 1, 5), (8, 9, 11, 10), (10, 11, 15, 14), (14, 15, 13, 12), (12, 13, 9, 8), (10, 14, 12, 8), (15, 11, 9, 13), (16, 17, 19, 18), (18, 19, 23, 22), (22, 23, 21, 20), (20, 21, 17, 16), (18, 22, 20, 16), (23, 19, 17, 21), (24, 25, 27, 26), (26, 27, 31, 30), (30, 31, 29, 28), (28, 29, 25, 24), (26, 30, 28, 24), (31, 27, 25, 29), (32, 33, 35, 34), (34, 35, 39, 38), (38, 39, 37, 36), (36, 37, 33, 32), (34, 38, 36, 32), (39, 35, 33, 37), (40, 41, 43, 42), (42, 43, 47, 46), (46, 47, 45, 44), (44, 45, 41, 40), (42, 46, 44, 40), (47, 43, 41, 45)])
me_cube_030.use_remesh_preserve_volume = False
me_cube_030.use_remesh_preserve_attributes = False
me_cube_030.use_mirror_vertex_groups = False
me_cube_030.update()
me_cube_024 = bpy.data.meshes.new('Cube.024')
me_cube_024.from_pydata([(-1.0, -1.0, -1.0), (-1.0, -1.0, 1.0), (-1.0, 1.0, -1.0), (-1.0, 1.0, 1.0), (1.0, -1.0, -1.0), (1.0, -1.0, 1.0), (1.0, 1.0, -1.0), (1.0, 1.0, 1.0), (-1.1, -0.9961, -4.369), (-0.9778, -0.9961, -4.369), (-1.1, -1.638, 4.409), (-0.9778, -1.638, 4.409), (-1.1, 10.17, 13.54), (-0.9778, 10.17, 13.54), (-1.1, 9.53, 22.32), (-0.9778, 9.53, 22.32), (0.9267, -0.9961, -4.369), (1.049, -0.9961, -4.369), (0.9267, -1.638, 4.409), (1.049, -1.638, 4.409), (0.9267, 10.17, 13.54), (1.049, 10.17, 13.54), (0.9267, 9.53, 22.32), (1.049, 9.53, 22.32), (-1.084, 7.287, 18.16), (-1.084, 7.287, 20.16), (-1.084, 9.287, 18.16), (-1.084, 9.287, 20.16), (0.9158, 7.287, 18.16), (0.9158, 7.287, 20.16), (0.9158, 9.287, 18.16), (0.9158, 9.287, 20.16), (-1.0, 4.179, 11.58), (-1.0, 4.179, 13.58), (-1.0, 6.179, 11.58), (-1.0, 6.179, 13.58), (1.0, 4.179, 11.58), (1.0, 4.179, 13.58), (1.0, 6.179, 11.58), (1.0, 6.179, 13.58), (-1.0, 1.67, 5.984), (-1.0, 1.67, 7.984), (-1.0, 3.67, 5.984), (-1.0, 3.67, 7.984), (1.0, 1.67, 5.984), (1.0, 1.67, 7.984), (1.0, 3.67, 5.984), (1.0, 3.67, 7.984)], [], [(0, 1, 3, 2), (2, 3, 7, 6), (6, 7, 5, 4), (4, 5, 1, 0), (2, 6, 4, 0), (7, 3, 1, 5), (8, 9, 11, 10), (10, 11, 15, 14), (14, 15, 13, 12), (12, 13, 9, 8), (10, 14, 12, 8), (15, 11, 9, 13), (16, 17, 19, 18), (18, 19, 23, 22), (22, 23, 21, 20), (20, 21, 17, 16), (18, 22, 20, 16), (23, 19, 17, 21), (24, 25, 27, 26), (26, 27, 31, 30), (30, 31, 29, 28), (28, 29, 25, 24), (26, 30, 28, 24), (31, 27, 25, 29), (32, 33, 35, 34), (34, 35, 39, 38), (38, 39, 37, 36), (36, 37, 33, 32), (34, 38, 36, 32), (39, 35, 33, 37), (40, 41, 43, 42), (42, 43, 47, 46), (46, 47, 45, 44), (44, 45, 41, 40), (42, 46, 44, 40), (47, 43, 41, 45)])
me_cube_024.use_remesh_preserve_volume = False
me_cube_024.use_remesh_preserve_attributes = False
me_cube_024.use_mirror_vertex_groups = False
me_cube_024.update()
me_cube_023 = bpy.data.meshes.new('Cube.023')
me_cube_023.from_pydata([(1.169, 0.3139, -0.9995), (1.169, 0.3139, 1.0), (1.169, 2.314, -0.9995), (1.169, 2.314, 1.0), (3.169, 0.3139, -0.9995), (3.169, 0.3139, 1.0), (3.169, 2.314, -0.9995), (3.169, 2.314, 1.0), (-2.569, -5.512, -0.3848), (-2.569, 5.174, -0.3848), (-2.569, -5.512, -0.8588), (-2.569, 5.174, -0.8588), (1.149, -5.512, -0.3848), (1.149, 5.174, -0.3848), (1.149, -5.512, -0.8588), (1.149, 5.174, -0.8588), (-2.569, -5.512, 0.8904), (-2.569, 5.174, 0.8904), (-2.569, -5.512, 0.4165), (-2.569, 5.174, 0.4165), (1.149, -5.512, 0.8904), (1.149, 5.174, 0.8904), (1.149, -5.512, 0.4165), (1.149, 5.174, 0.4165)], [], [(0, 1, 3, 2), (2, 3, 7, 6), (6, 7, 5, 4), (4, 5, 1, 0), (2, 6, 4, 0), (7, 3, 1, 5), (8, 9, 11, 10), (10, 11, 15, 14), (14, 15, 13, 12), (12, 13, 9, 8), (10, 14, 12, 8), (15, 11, 9, 13), (16, 17, 19, 18), (18, 19, 23, 22), (22, 23, 21, 20), (20, 21, 17, 16), (18, 22, 20, 16), (23, 19, 17, 21)])
me_cube_023.materials.append(mat_material_007)
me_cube_023.use_remesh_preserve_volume = False
me_cube_023.use_remesh_preserve_attributes = False
me_cube_023.use_mirror_vertex_groups = False
me_cube_023.update()
me_cube_022 = bpy.data.meshes.new('Cube.022')
me_cube_022.from_pydata([(1.169, 0.3139, -0.9995), (1.169, 0.3139, 1.0), (1.169, 2.314, -0.9995), (1.169, 2.314, 1.0), (3.169, 0.3139, -0.9995), (3.169, 0.3139, 1.0), (3.169, 2.314, -0.9995), (3.169, 2.314, 1.0), (-2.569, -5.512, -0.3848), (-2.569, 5.174, -0.3848), (-2.569, -5.512, -0.8588), (-2.569, 5.174, -0.8588), (1.149, -5.512, -0.3848), (1.149, 5.174, -0.3848), (1.149, -5.512, -0.8588), (1.149, 5.174, -0.8588), (-2.569, -5.512, 0.8904), (-2.569, 5.174, 0.8904), (-2.569, -5.512, 0.4165), (-2.569, 5.174, 0.4165), (1.149, -5.512, 0.8904), (1.149, 5.174, 0.8904), (1.149, -5.512, 0.4165), (1.149, 5.174, 0.4165)], [], [(0, 1, 3, 2), (2, 3, 7, 6), (6, 7, 5, 4), (4, 5, 1, 0), (2, 6, 4, 0), (7, 3, 1, 5), (8, 9, 11, 10), (10, 11, 15, 14), (14, 15, 13, 12), (12, 13, 9, 8), (10, 14, 12, 8), (15, 11, 9, 13), (16, 17, 19, 18), (18, 19, 23, 22), (22, 23, 21, 20), (20, 21, 17, 16), (18, 22, 20, 16), (23, 19, 17, 21)])
me_cube_022.materials.append(mat_material_007)
me_cube_022.use_remesh_preserve_volume = False
me_cube_022.use_remesh_preserve_attributes = False
me_cube_022.use_mirror_vertex_groups = False
me_cube_022.update()
me_cube_021 = bpy.data.meshes.new('Cube.021')
me_cube_021.from_pydata([(1.169, 0.3139, -0.9995), (1.169, 0.3139, 1.0), (1.169, 2.314, -0.9995), (1.169, 2.314, 1.0), (3.169, 0.3139, -0.9995), (3.169, 0.3139, 1.0), (3.169, 2.314, -0.9995), (3.169, 2.314, 1.0), (-2.569, -5.512, -0.3848), (-2.569, 5.174, -0.3848), (-2.569, -5.512, -0.8588), (-2.569, 5.174, -0.8588), (1.149, -5.512, -0.3848), (1.149, 5.174, -0.3848), (1.149, -5.512, -0.8588), (1.149, 5.174, -0.8588), (-2.569, -5.512, 0.8904), (-2.569, 5.174, 0.8904), (-2.569, -5.512, 0.4165), (-2.569, 5.174, 0.4165), (1.149, -5.512, 0.8904), (1.149, 5.174, 0.8904), (1.149, -5.512, 0.4165), (1.149, 5.174, 0.4165)], [], [(0, 1, 3, 2), (2, 3, 7, 6), (6, 7, 5, 4), (4, 5, 1, 0), (2, 6, 4, 0), (7, 3, 1, 5), (8, 9, 11, 10), (10, 11, 15, 14), (14, 15, 13, 12), (12, 13, 9, 8), (10, 14, 12, 8), (15, 11, 9, 13), (16, 17, 19, 18), (18, 19, 23, 22), (22, 23, 21, 20), (20, 21, 17, 16), (18, 22, 20, 16), (23, 19, 17, 21)])
me_cube_021.materials.append(mat_material_007)
me_cube_021.use_remesh_preserve_volume = False
me_cube_021.use_remesh_preserve_attributes = False
me_cube_021.use_mirror_vertex_groups = False
me_cube_021.update()
me_cube_020 = bpy.data.meshes.new('Cube.020')
me_cube_020.from_pydata([(1.169, 0.3139, -0.9995), (1.169, 0.3139, 1.0), (1.169, 2.314, -0.9995), (1.169, 2.314, 1.0), (3.169, 0.3139, -0.9995), (3.169, 0.3139, 1.0), (3.169, 2.314, -0.9995), (3.169, 2.314, 1.0), (-2.569, -5.512, -0.3848), (-2.569, 5.174, -0.3848), (-2.569, -5.512, -0.8588), (-2.569, 5.174, -0.8588), (1.149, -5.512, -0.3848), (1.149, 5.174, -0.3848), (1.149, -5.512, -0.8588), (1.149, 5.174, -0.8588), (-2.569, -5.512, 0.8904), (-2.569, 5.174, 0.8904), (-2.569, -5.512, 0.4165), (-2.569, 5.174, 0.4165), (1.149, -5.512, 0.8904), (1.149, 5.174, 0.8904), (1.149, -5.512, 0.4165), (1.149, 5.174, 0.4165)], [], [(0, 1, 3, 2), (2, 3, 7, 6), (6, 7, 5, 4), (4, 5, 1, 0), (2, 6, 4, 0), (7, 3, 1, 5), (8, 9, 11, 10), (10, 11, 15, 14), (14, 15, 13, 12), (12, 13, 9, 8), (10, 14, 12, 8), (15, 11, 9, 13), (16, 17, 19, 18), (18, 19, 23, 22), (22, 23, 21, 20), (20, 21, 17, 16), (18, 22, 20, 16), (23, 19, 17, 21)])
me_cube_020.materials.append(mat_material_007)
me_cube_020.use_remesh_preserve_volume = False
me_cube_020.use_remesh_preserve_attributes = False
me_cube_020.use_mirror_vertex_groups = False
me_cube_020.update()
me_cube_019 = bpy.data.meshes.new('Cube.019')
me_cube_019.from_pydata([(1.169, 0.3139, -0.9995), (1.169, 0.3139, 1.0), (1.169, 2.314, -0.9995), (1.169, 2.314, 1.0), (3.169, 0.3139, -0.9995), (3.169, 0.3139, 1.0), (3.169, 2.314, -0.9995), (3.169, 2.314, 1.0), (-2.569, -5.512, -0.3848), (-2.569, 5.174, -0.3848), (-2.569, -5.512, -0.8588), (-2.569, 5.174, -0.8588), (1.149, -5.512, -0.3848), (1.149, 5.174, -0.3848), (1.149, -5.512, -0.8588), (1.149, 5.174, -0.8588), (-2.569, -5.512, 0.8904), (-2.569, 5.174, 0.8904), (-2.569, -5.512, 0.4165), (-2.569, 5.174, 0.4165), (1.149, -5.512, 0.8904), (1.149, 5.174, 0.8904), (1.149, -5.512, 0.4165), (1.149, 5.174, 0.4165)], [], [(0, 1, 3, 2), (2, 3, 7, 6), (6, 7, 5, 4), (4, 5, 1, 0), (2, 6, 4, 0), (7, 3, 1, 5), (8, 9, 11, 10), (10, 11, 15, 14), (14, 15, 13, 12), (12, 13, 9, 8), (10, 14, 12, 8), (15, 11, 9, 13), (16, 17, 19, 18), (18, 19, 23, 22), (22, 23, 21, 20), (20, 21, 17, 16), (18, 22, 20, 16), (23, 19, 17, 21)])
me_cube_019.materials.append(mat_material_007)
me_cube_019.use_remesh_preserve_volume = False
me_cube_019.use_remesh_preserve_attributes = False
me_cube_019.use_mirror_vertex_groups = False
me_cube_019.update()
me_cube_018 = bpy.data.meshes.new('Cube.018')
me_cube_018.from_pydata([(1.169, 0.3139, -0.9995), (1.169, 0.3139, 1.0), (1.169, 2.314, -0.9995), (1.169, 2.314, 1.0), (3.169, 0.3139, -0.9995), (3.169, 0.3139, 1.0), (3.169, 2.314, -0.9995), (3.169, 2.314, 1.0), (-2.569, -5.512, -0.3848), (-2.569, 5.174, -0.3848), (-2.569, -5.512, -0.8588), (-2.569, 5.174, -0.8588), (1.149, -5.512, -0.3848), (1.149, 5.174, -0.3848), (1.149, -5.512, -0.8588), (1.149, 5.174, -0.8588), (-2.569, -5.512, 0.8904), (-2.569, 5.174, 0.8904), (-2.569, -5.512, 0.4165), (-2.569, 5.174, 0.4165), (1.149, -5.512, 0.8904), (1.149, 5.174, 0.8904), (1.149, -5.512, 0.4165), (1.149, 5.174, 0.4165)], [], [(0, 1, 3, 2), (2, 3, 7, 6), (6, 7, 5, 4), (4, 5, 1, 0), (2, 6, 4, 0), (7, 3, 1, 5), (8, 9, 11, 10), (10, 11, 15, 14), (14, 15, 13, 12), (12, 13, 9, 8), (10, 14, 12, 8), (15, 11, 9, 13), (16, 17, 19, 18), (18, 19, 23, 22), (22, 23, 21, 20), (20, 21, 17, 16), (18, 22, 20, 16), (23, 19, 17, 21)])
me_cube_018.materials.append(mat_material_007)
me_cube_018.use_remesh_preserve_volume = False
me_cube_018.use_remesh_preserve_attributes = False
me_cube_018.use_mirror_vertex_groups = False
me_cube_018.update()
me_cube_017 = bpy.data.meshes.new('Cube.017')
me_cube_017.from_pydata([(1.169, 0.3139, -0.9995), (1.169, 0.3139, 1.0), (1.169, 2.314, -0.9995), (1.169, 2.314, 1.0), (3.169, 0.3139, -0.9995), (3.169, 0.3139, 1.0), (3.169, 2.314, -0.9995), (3.169, 2.314, 1.0), (-2.569, -5.512, -0.3848), (-2.569, 5.174, -0.3848), (-2.569, -5.512, -0.8588), (-2.569, 5.174, -0.8588), (1.149, -5.512, -0.3848), (1.149, 5.174, -0.3848), (1.149, -5.512, -0.8588), (1.149, 5.174, -0.8588), (-2.569, -5.512, 0.8904), (-2.569, 5.174, 0.8904), (-2.569, -5.512, 0.4165), (-2.569, 5.174, 0.4165), (1.149, -5.512, 0.8904), (1.149, 5.174, 0.8904), (1.149, -5.512, 0.4165), (1.149, 5.174, 0.4165)], [], [(0, 1, 3, 2), (2, 3, 7, 6), (6, 7, 5, 4), (4, 5, 1, 0), (2, 6, 4, 0), (7, 3, 1, 5), (8, 9, 11, 10), (10, 11, 15, 14), (14, 15, 13, 12), (12, 13, 9, 8), (10, 14, 12, 8), (15, 11, 9, 13), (16, 17, 19, 18), (18, 19, 23, 22), (22, 23, 21, 20), (20, 21, 17, 16), (18, 22, 20, 16), (23, 19, 17, 21)])
me_cube_017.materials.append(mat_material_007)
me_cube_017.use_remesh_preserve_volume = False
me_cube_017.use_remesh_preserve_attributes = False
me_cube_017.use_mirror_vertex_groups = False
me_cube_017.update()
me_cube_016 = bpy.data.meshes.new('Cube.016')
me_cube_016.from_pydata([(1.169, 0.3139, -0.9995), (1.169, 0.3139, 1.0), (1.169, 2.314, -0.9995), (1.169, 2.314, 1.0), (3.169, 0.3139, -0.9995), (3.169, 0.3139, 1.0), (3.169, 2.314, -0.9995), (3.169, 2.314, 1.0), (-2.569, -5.512, -0.3848), (-2.569, 5.174, -0.3848), (-2.569, -5.512, -0.8588), (-2.569, 5.174, -0.8588), (1.149, -5.512, -0.3848), (1.149, 5.174, -0.3848), (1.149, -5.512, -0.8588), (1.149, 5.174, -0.8588), (-2.569, -5.512, 0.8904), (-2.569, 5.174, 0.8904), (-2.569, -5.512, 0.4165), (-2.569, 5.174, 0.4165), (1.149, -5.512, 0.8904), (1.149, 5.174, 0.8904), (1.149, -5.512, 0.4165), (1.149, 5.174, 0.4165)], [], [(0, 1, 3, 2), (2, 3, 7, 6), (6, 7, 5, 4), (4, 5, 1, 0), (2, 6, 4, 0), (7, 3, 1, 5), (8, 9, 11, 10), (10, 11, 15, 14), (14, 15, 13, 12), (12, 13, 9, 8), (10, 14, 12, 8), (15, 11, 9, 13), (16, 17, 19, 18), (18, 19, 23, 22), (22, 23, 21, 20), (20, 21, 17, 16), (18, 22, 20, 16), (23, 19, 17, 21)])
me_cube_016.materials.append(mat_material_007)
me_cube_016.use_remesh_preserve_volume = False
me_cube_016.use_remesh_preserve_attributes = False
me_cube_016.use_mirror_vertex_groups = False
me_cube_016.update()
me_cube_015 = bpy.data.meshes.new('Cube.015')
me_cube_015.from_pydata([(1.169, 0.3139, -0.9995), (1.169, 0.3139, 1.0), (1.169, 2.314, -0.9995), (1.169, 2.314, 1.0), (3.169, 0.3139, -0.9995), (3.169, 0.3139, 1.0), (3.169, 2.314, -0.9995), (3.169, 2.314, 1.0), (-2.569, -5.512, -0.3848), (-2.569, 5.174, -0.3848), (-2.569, -5.512, -0.8588), (-2.569, 5.174, -0.8588), (1.149, -5.512, -0.3848), (1.149, 5.174, -0.3848), (1.149, -5.512, -0.8588), (1.149, 5.174, -0.8588), (-2.569, -5.512, 0.8904), (-2.569, 5.174, 0.8904), (-2.569, -5.512, 0.4165), (-2.569, 5.174, 0.4165), (1.149, -5.512, 0.8904), (1.149, 5.174, 0.8904), (1.149, -5.512, 0.4165), (1.149, 5.174, 0.4165)], [], [(0, 1, 3, 2), (2, 3, 7, 6), (6, 7, 5, 4), (4, 5, 1, 0), (2, 6, 4, 0), (7, 3, 1, 5), (8, 9, 11, 10), (10, 11, 15, 14), (14, 15, 13, 12), (12, 13, 9, 8), (10, 14, 12, 8), (15, 11, 9, 13), (16, 17, 19, 18), (18, 19, 23, 22), (22, 23, 21, 20), (20, 21, 17, 16), (18, 22, 20, 16), (23, 19, 17, 21)])
me_cube_015.materials.append(mat_material_007)
me_cube_015.use_remesh_preserve_volume = False
me_cube_015.use_remesh_preserve_attributes = False
me_cube_015.use_mirror_vertex_groups = False
me_cube_015.update()
me_cube_014 = bpy.data.meshes.new('Cube.014')
me_cube_014.from_pydata([(1.169, 0.3139, -0.9995), (1.169, 0.3139, 1.0), (1.169, 2.314, -0.9995), (1.169, 2.314, 1.0), (3.169, 0.3139, -0.9995), (3.169, 0.3139, 1.0), (3.169, 2.314, -0.9995), (3.169, 2.314, 1.0), (-2.569, -5.512, -0.3848), (-2.569, 5.174, -0.3848), (-2.569, -5.512, -0.8588), (-2.569, 5.174, -0.8588), (1.149, -5.512, -0.3848), (1.149, 5.174, -0.3848), (1.149, -5.512, -0.8588), (1.149, 5.174, -0.8588), (-2.569, -5.512, 0.8904), (-2.569, 5.174, 0.8904), (-2.569, -5.512, 0.4165), (-2.569, 5.174, 0.4165), (1.149, -5.512, 0.8904), (1.149, 5.174, 0.8904), (1.149, -5.512, 0.4165), (1.149, 5.174, 0.4165)], [], [(0, 1, 3, 2), (2, 3, 7, 6), (6, 7, 5, 4), (4, 5, 1, 0), (2, 6, 4, 0), (7, 3, 1, 5), (8, 9, 11, 10), (10, 11, 15, 14), (14, 15, 13, 12), (12, 13, 9, 8), (10, 14, 12, 8), (15, 11, 9, 13), (16, 17, 19, 18), (18, 19, 23, 22), (22, 23, 21, 20), (20, 21, 17, 16), (18, 22, 20, 16), (23, 19, 17, 21)])
me_cube_014.materials.append(mat_material_007)
me_cube_014.use_remesh_preserve_volume = False
me_cube_014.use_remesh_preserve_attributes = False
me_cube_014.use_mirror_vertex_groups = False
me_cube_014.update()
me_cube_013 = bpy.data.meshes.new('Cube.013')
me_cube_013.from_pydata([(1.169, 0.3139, -0.9995), (1.169, 0.3139, 1.0), (1.169, 2.314, -0.9995), (1.169, 2.314, 1.0), (3.169, 0.3139, -0.9995), (3.169, 0.3139, 1.0), (3.169, 2.314, -0.9995), (3.169, 2.314, 1.0), (-2.569, -5.512, -0.3848), (-2.569, 5.174, -0.3848), (-2.569, -5.512, -0.8588), (-2.569, 5.174, -0.8588), (1.149, -5.512, -0.3848), (1.149, 5.174, -0.3848), (1.149, -5.512, -0.8588), (1.149, 5.174, -0.8588), (-2.569, -5.512, 0.8904), (-2.569, 5.174, 0.8904), (-2.569, -5.512, 0.4165), (-2.569, 5.174, 0.4165), (1.149, -5.512, 0.8904), (1.149, 5.174, 0.8904), (1.149, -5.512, 0.4165), (1.149, 5.174, 0.4165)], [], [(0, 1, 3, 2), (2, 3, 7, 6), (6, 7, 5, 4), (4, 5, 1, 0), (2, 6, 4, 0), (7, 3, 1, 5), (8, 9, 11, 10), (10, 11, 15, 14), (14, 15, 13, 12), (12, 13, 9, 8), (10, 14, 12, 8), (15, 11, 9, 13), (16, 17, 19, 18), (18, 19, 23, 22), (22, 23, 21, 20), (20, 21, 17, 16), (18, 22, 20, 16), (23, 19, 17, 21)])
me_cube_013.materials.append(mat_material_007)
me_cube_013.use_remesh_preserve_volume = False
me_cube_013.use_remesh_preserve_attributes = False
me_cube_013.use_mirror_vertex_groups = False
me_cube_013.update()
me_cube_012 = bpy.data.meshes.new('Cube.012')
me_cube_012.from_pydata([(1.169, 0.3139, -0.9995), (1.169, 0.3139, 1.0), (1.169, 2.314, -0.9995), (1.169, 2.314, 1.0), (3.169, 0.3139, -0.9995), (3.169, 0.3139, 1.0), (3.169, 2.314, -0.9995), (3.169, 2.314, 1.0), (-2.569, -5.512, -0.3848), (-2.569, 5.174, -0.3848), (-2.569, -5.512, -0.8588), (-2.569, 5.174, -0.8588), (1.149, -5.512, -0.3848), (1.149, 5.174, -0.3848), (1.149, -5.512, -0.8588), (1.149, 5.174, -0.8588), (-2.569, -5.512, 0.8904), (-2.569, 5.174, 0.8904), (-2.569, -5.512, 0.4165), (-2.569, 5.174, 0.4165), (1.149, -5.512, 0.8904), (1.149, 5.174, 0.8904), (1.149, -5.512, 0.4165), (1.149, 5.174, 0.4165)], [], [(0, 1, 3, 2), (2, 3, 7, 6), (6, 7, 5, 4), (4, 5, 1, 0), (2, 6, 4, 0), (7, 3, 1, 5), (8, 9, 11, 10), (10, 11, 15, 14), (14, 15, 13, 12), (12, 13, 9, 8), (10, 14, 12, 8), (15, 11, 9, 13), (16, 17, 19, 18), (18, 19, 23, 22), (22, 23, 21, 20), (20, 21, 17, 16), (18, 22, 20, 16), (23, 19, 17, 21)])
me_cube_012.materials.append(mat_material_007)
me_cube_012.use_remesh_preserve_volume = False
me_cube_012.use_remesh_preserve_attributes = False
me_cube_012.use_mirror_vertex_groups = False
me_cube_012.update()
me_cube_011 = bpy.data.meshes.new('Cube.011')
me_cube_011.from_pydata([(1.169, 0.3139, -0.9995), (1.169, 0.3139, 1.0), (1.169, 2.314, -0.9995), (1.169, 2.314, 1.0), (3.169, 0.3139, -0.9995), (3.169, 0.3139, 1.0), (3.169, 2.314, -0.9995), (3.169, 2.314, 1.0), (-2.569, -5.512, -0.3848), (-2.569, 5.174, -0.3848), (-2.569, -5.512, -0.8588), (-2.569, 5.174, -0.8588), (1.149, -5.512, -0.3848), (1.149, 5.174, -0.3848), (1.149, -5.512, -0.8588), (1.149, 5.174, -0.8588), (-2.569, -5.512, 0.8904), (-2.569, 5.174, 0.8904), (-2.569, -5.512, 0.4165), (-2.569, 5.174, 0.4165), (1.149, -5.512, 0.8904), (1.149, 5.174, 0.8904), (1.149, -5.512, 0.4165), (1.149, 5.174, 0.4165)], [], [(0, 1, 3, 2), (2, 3, 7, 6), (6, 7, 5, 4), (4, 5, 1, 0), (2, 6, 4, 0), (7, 3, 1, 5), (8, 9, 11, 10), (10, 11, 15, 14), (14, 15, 13, 12), (12, 13, 9, 8), (10, 14, 12, 8), (15, 11, 9, 13), (16, 17, 19, 18), (18, 19, 23, 22), (22, 23, 21, 20), (20, 21, 17, 16), (18, 22, 20, 16), (23, 19, 17, 21)])
me_cube_011.materials.append(mat_material_007)
me_cube_011.use_remesh_preserve_volume = False
me_cube_011.use_remesh_preserve_attributes = False
me_cube_011.use_mirror_vertex_groups = False
me_cube_011.update()
me_plane_020 = bpy.data.meshes.new('Plane.020')
me_plane_020.from_pydata([(-1.0, -1.0, 0.0), (1.0, -1.0, 0.0), (-1.0, 1.0, 0.0), (1.0, 1.0, 0.0), (-5.007e-06, -5.007e-06, 0.2765), (1.175, 1.718, -1.704), (0.3908, 0.569, -0.5124), (2.669, 0.6599, -1.741), (1.885, -0.4892, -0.5498), (1.628, 0.7466, -0.9347), (0.05145, -0.9419, 0.1639), (1.878, -1.247, -0.5928), (0.3631, 1.033, 0.1208), (2.189, 0.7286, -0.6359), (1.225, -0.1175, 0.01981), (-1.794, 0.5551, -0.7587), (0.1629, 0.4837, -0.3513), (-1.567, 2.387, -1.528), (0.3899, 2.316, -1.121), (-0.7498, 1.546, -0.691), (-1.195, 1.591, -1.378), (0.3625, 0.6267, -0.5753), (0.05939, 2.776, -2.389), (1.617, 1.811, -1.587), (0.2127, 1.88, -1.271), (-0.2968, 0.2035, 0.2065), (1.628, -0.2211, -0.132), (0.02807, 2.103, -0.3289), (1.953, 1.678, -0.6674), (0.8882, 1.005, 0.03176), (-1.558, 0.4362, -0.2431), (0.3518, 0.05047, 0.2074), (-1.063, 2.31, -0.7376), (0.8468, 1.924, -0.2871), (-0.4009, 1.261, -0.004562), (-0.3602, 2.053, -1.411), (-0.6295, 0.661, -0.2522), (1.451, 1.813, -1.279), (1.181, 0.421, -0.1197), (0.4177, 1.398, -0.5703), (-0.1868, 2.457, -0.1192), (-0.645, 0.8427, 0.6149), (1.566, 1.931, -0.1823), (1.108, 0.3164, 0.5518), (0.4976, 1.482, 0.4481)], [], [(0, 1, 4), (3, 2, 4), (4, 1, 3), (4, 2, 0), (5, 6, 9), (8, 7, 9), (9, 6, 8), (9, 7, 5), (10, 11, 14), (13, 12, 14), (14, 11, 13), (14, 12, 10), (15, 16, 19), (18, 17, 19), (19, 16, 18), (19, 17, 15), (20, 21, 24), (23, 22, 24), (24, 21, 23), (24, 22, 20), (25, 26, 29), (28, 27, 29), (29, 26, 28), (29, 27, 25), (30, 31, 34), (33, 32, 34), (34, 31, 33), (34, 32, 30), (35, 36, 39), (38, 37, 39), (39, 36, 38), (39, 37, 35), (40, 41, 44), (43, 42, 44), (44, 41, 43), (44, 42, 40)])
me_plane_020.materials.append(mat_material_008)
me_plane_020.use_remesh_preserve_volume = False
me_plane_020.use_remesh_preserve_attributes = False
me_plane_020.use_mirror_vertex_groups = False
me_plane_020.update()
me_plane_019 = bpy.data.meshes.new('Plane.019')
me_plane_019.from_pydata([(-1.0, -1.0, 0.0), (1.0, -1.0, 0.0), (-1.0, 1.0, 0.0), (1.0, 1.0, 0.0), (-5.007e-06, -5.007e-06, 0.2765), (1.175, 1.718, -1.704), (0.3908, 0.569, -0.5124), (2.669, 0.6599, -1.741), (1.885, -0.4892, -0.5498), (1.628, 0.7466, -0.9347), (0.05145, -0.9419, 0.1639), (1.878, -1.247, -0.5928), (0.3631, 1.033, 0.1208), (2.189, 0.7286, -0.6359), (1.225, -0.1175, 0.01981), (-1.794, 0.5551, -0.7587), (0.1629, 0.4837, -0.3513), (-1.567, 2.387, -1.528), (0.3899, 2.316, -1.121), (-0.7498, 1.546, -0.691), (-1.195, 1.591, -1.378), (0.3625, 0.6267, -0.5753), (0.05939, 2.776, -2.389), (1.617, 1.811, -1.587), (0.2127, 1.88, -1.271), (-0.2968, 0.2035, 0.2065), (1.628, -0.2211, -0.132), (0.02807, 2.103, -0.3289), (1.953, 1.678, -0.6674), (0.8882, 1.005, 0.03176), (-1.558, 0.4362, -0.2431), (0.3518, 0.05047, 0.2074), (-1.063, 2.31, -0.7376), (0.8468, 1.924, -0.2871), (-0.4009, 1.261, -0.004562), (-0.3602, 2.053, -1.411), (-0.6295, 0.661, -0.2522), (1.451, 1.813, -1.279), (1.181, 0.421, -0.1197), (0.4177, 1.398, -0.5703), (-0.1868, 2.457, -0.1192), (-0.645, 0.8427, 0.6149), (1.566, 1.931, -0.1823), (1.108, 0.3164, 0.5518), (0.4976, 1.482, 0.4481)], [], [(0, 1, 4), (3, 2, 4), (4, 1, 3), (4, 2, 0), (5, 6, 9), (8, 7, 9), (9, 6, 8), (9, 7, 5), (10, 11, 14), (13, 12, 14), (14, 11, 13), (14, 12, 10), (15, 16, 19), (18, 17, 19), (19, 16, 18), (19, 17, 15), (20, 21, 24), (23, 22, 24), (24, 21, 23), (24, 22, 20), (25, 26, 29), (28, 27, 29), (29, 26, 28), (29, 27, 25), (30, 31, 34), (33, 32, 34), (34, 31, 33), (34, 32, 30), (35, 36, 39), (38, 37, 39), (39, 36, 38), (39, 37, 35), (40, 41, 44), (43, 42, 44), (44, 41, 43), (44, 42, 40)])
me_plane_019.materials.append(mat_material_008)
me_plane_019.use_remesh_preserve_volume = False
me_plane_019.use_remesh_preserve_attributes = False
me_plane_019.use_mirror_vertex_groups = False
me_plane_019.update()
me_plane_018 = bpy.data.meshes.new('Plane.018')
me_plane_018.from_pydata([(-1.0, -1.0, 0.0), (1.0, -1.0, 0.0), (-1.0, 1.0, 0.0), (1.0, 1.0, 0.0), (-5.007e-06, -5.007e-06, 0.2765), (1.175, 1.718, -1.704), (0.3908, 0.569, -0.5124), (2.669, 0.6599, -1.741), (1.885, -0.4892, -0.5498), (1.628, 0.7466, -0.9347), (0.05145, -0.9419, 0.1639), (1.878, -1.247, -0.5928), (0.3631, 1.033, 0.1208), (2.189, 0.7286, -0.6359), (1.225, -0.1175, 0.01981), (-1.794, 0.5551, -0.7587), (0.1629, 0.4837, -0.3513), (-1.567, 2.387, -1.528), (0.3899, 2.316, -1.121), (-0.7498, 1.546, -0.691), (-1.195, 1.591, -1.378), (0.3625, 0.6267, -0.5753), (0.05939, 2.776, -2.389), (1.617, 1.811, -1.587), (0.2127, 1.88, -1.271), (-0.2968, 0.2035, 0.2065), (1.628, -0.2211, -0.132), (0.02807, 2.103, -0.3289), (1.953, 1.678, -0.6674), (0.8882, 1.005, 0.03176), (-1.558, 0.4362, -0.2431), (0.3518, 0.05047, 0.2074), (-1.063, 2.31, -0.7376), (0.8468, 1.924, -0.2871), (-0.4009, 1.261, -0.004562), (-0.3602, 2.053, -1.411), (-0.6295, 0.661, -0.2522), (1.451, 1.813, -1.279), (1.181, 0.421, -0.1197), (0.4177, 1.398, -0.5703), (-0.1868, 2.457, -0.1192), (-0.645, 0.8427, 0.6149), (1.566, 1.931, -0.1823), (1.108, 0.3164, 0.5518), (0.4976, 1.482, 0.4481)], [], [(0, 1, 4), (3, 2, 4), (4, 1, 3), (4, 2, 0), (5, 6, 9), (8, 7, 9), (9, 6, 8), (9, 7, 5), (10, 11, 14), (13, 12, 14), (14, 11, 13), (14, 12, 10), (15, 16, 19), (18, 17, 19), (19, 16, 18), (19, 17, 15), (20, 21, 24), (23, 22, 24), (24, 21, 23), (24, 22, 20), (25, 26, 29), (28, 27, 29), (29, 26, 28), (29, 27, 25), (30, 31, 34), (33, 32, 34), (34, 31, 33), (34, 32, 30), (35, 36, 39), (38, 37, 39), (39, 36, 38), (39, 37, 35), (40, 41, 44), (43, 42, 44), (44, 41, 43), (44, 42, 40)])
me_plane_018.materials.append(mat_material_008)
me_plane_018.use_remesh_preserve_volume = False
me_plane_018.use_remesh_preserve_attributes = False
me_plane_018.use_mirror_vertex_groups = False
me_plane_018.update()
me_plane_017 = bpy.data.meshes.new('Plane.017')
me_plane_017.from_pydata([(-1.0, -1.0, 0.0), (1.0, -1.0, 0.0), (-1.0, 1.0, 0.0), (1.0, 1.0, 0.0), (-5.007e-06, -5.007e-06, 0.2765), (1.175, 1.718, -1.704), (0.3908, 0.569, -0.5124), (2.669, 0.6599, -1.741), (1.885, -0.4892, -0.5498), (1.628, 0.7466, -0.9347), (0.05145, -0.9419, 0.1639), (1.878, -1.247, -0.5928), (0.3631, 1.033, 0.1208), (2.189, 0.7286, -0.6359), (1.225, -0.1175, 0.01981), (-1.794, 0.5551, -0.7587), (0.1629, 0.4837, -0.3513), (-1.567, 2.387, -1.528), (0.3899, 2.316, -1.121), (-0.7498, 1.546, -0.691), (-1.195, 1.591, -1.378), (0.3625, 0.6267, -0.5753), (0.05939, 2.776, -2.389), (1.617, 1.811, -1.587), (0.2127, 1.88, -1.271), (-0.2968, 0.2035, 0.2065), (1.628, -0.2211, -0.132), (0.02807, 2.103, -0.3289), (1.953, 1.678, -0.6674), (0.8882, 1.005, 0.03176), (-1.558, 0.4362, -0.2431), (0.3518, 0.05047, 0.2074), (-1.063, 2.31, -0.7376), (0.8468, 1.924, -0.2871), (-0.4009, 1.261, -0.004562), (-0.3602, 2.053, -1.411), (-0.6295, 0.661, -0.2522), (1.451, 1.813, -1.279), (1.181, 0.421, -0.1197), (0.4177, 1.398, -0.5703), (-0.1868, 2.457, -0.1192), (-0.645, 0.8427, 0.6149), (1.566, 1.931, -0.1823), (1.108, 0.3164, 0.5518), (0.4976, 1.482, 0.4481)], [], [(0, 1, 4), (3, 2, 4), (4, 1, 3), (4, 2, 0), (5, 6, 9), (8, 7, 9), (9, 6, 8), (9, 7, 5), (10, 11, 14), (13, 12, 14), (14, 11, 13), (14, 12, 10), (15, 16, 19), (18, 17, 19), (19, 16, 18), (19, 17, 15), (20, 21, 24), (23, 22, 24), (24, 21, 23), (24, 22, 20), (25, 26, 29), (28, 27, 29), (29, 26, 28), (29, 27, 25), (30, 31, 34), (33, 32, 34), (34, 31, 33), (34, 32, 30), (35, 36, 39), (38, 37, 39), (39, 36, 38), (39, 37, 35), (40, 41, 44), (43, 42, 44), (44, 41, 43), (44, 42, 40)])
me_plane_017.materials.append(mat_material_008)
me_plane_017.use_remesh_preserve_volume = False
me_plane_017.use_remesh_preserve_attributes = False
me_plane_017.use_mirror_vertex_groups = False
me_plane_017.update()
me_plane_016 = bpy.data.meshes.new('Plane.016')
me_plane_016.from_pydata([(-1.0, -1.0, 0.0), (1.0, -1.0, 0.0), (-1.0, 1.0, 0.0), (1.0, 1.0, 0.0), (-5.007e-06, -5.007e-06, 0.2765), (1.175, 1.718, -1.704), (0.3908, 0.569, -0.5124), (2.669, 0.6599, -1.741), (1.885, -0.4892, -0.5498), (1.628, 0.7466, -0.9347), (0.05145, -0.9419, 0.1639), (1.878, -1.247, -0.5928), (0.3631, 1.033, 0.1208), (2.189, 0.7286, -0.6359), (1.225, -0.1175, 0.01981), (-1.794, 0.5551, -0.7587), (0.1629, 0.4837, -0.3513), (-1.567, 2.387, -1.528), (0.3899, 2.316, -1.121), (-0.7498, 1.546, -0.691), (-1.195, 1.591, -1.378), (0.3625, 0.6267, -0.5753), (0.05939, 2.776, -2.389), (1.617, 1.811, -1.587), (0.2127, 1.88, -1.271), (-0.2968, 0.2035, 0.2065), (1.628, -0.2211, -0.132), (0.02807, 2.103, -0.3289), (1.953, 1.678, -0.6674), (0.8882, 1.005, 0.03176), (-1.558, 0.4362, -0.2431), (0.3518, 0.05047, 0.2074), (-1.063, 2.31, -0.7376), (0.8468, 1.924, -0.2871), (-0.4009, 1.261, -0.004562), (-0.3602, 2.053, -1.411), (-0.6295, 0.661, -0.2522), (1.451, 1.813, -1.279), (1.181, 0.421, -0.1197), (0.4177, 1.398, -0.5703), (-0.1868, 2.457, -0.1192), (-0.645, 0.8427, 0.6149), (1.566, 1.931, -0.1823), (1.108, 0.3164, 0.5518), (0.4976, 1.482, 0.4481)], [], [(0, 1, 4), (3, 2, 4), (4, 1, 3), (4, 2, 0), (5, 6, 9), (8, 7, 9), (9, 6, 8), (9, 7, 5), (10, 11, 14), (13, 12, 14), (14, 11, 13), (14, 12, 10), (15, 16, 19), (18, 17, 19), (19, 16, 18), (19, 17, 15), (20, 21, 24), (23, 22, 24), (24, 21, 23), (24, 22, 20), (25, 26, 29), (28, 27, 29), (29, 26, 28), (29, 27, 25), (30, 31, 34), (33, 32, 34), (34, 31, 33), (34, 32, 30), (35, 36, 39), (38, 37, 39), (39, 36, 38), (39, 37, 35), (40, 41, 44), (43, 42, 44), (44, 41, 43), (44, 42, 40)])
me_plane_016.materials.append(mat_material_008)
me_plane_016.use_remesh_preserve_volume = False
me_plane_016.use_remesh_preserve_attributes = False
me_plane_016.use_mirror_vertex_groups = False
me_plane_016.update()
me_plane_015 = bpy.data.meshes.new('Plane.015')
me_plane_015.from_pydata([(-1.0, -1.0, 0.0), (1.0, -1.0, 0.0), (-1.0, 1.0, 0.0), (1.0, 1.0, 0.0), (-5.007e-06, -5.007e-06, 0.2765), (1.175, 1.718, -1.704), (0.3908, 0.569, -0.5124), (2.669, 0.6599, -1.741), (1.885, -0.4892, -0.5498), (1.628, 0.7466, -0.9347), (0.05145, -0.9419, 0.1639), (1.878, -1.247, -0.5928), (0.3631, 1.033, 0.1208), (2.189, 0.7286, -0.6359), (1.225, -0.1175, 0.01981), (-1.794, 0.5551, -0.7587), (0.1629, 0.4837, -0.3513), (-1.567, 2.387, -1.528), (0.3899, 2.316, -1.121), (-0.7498, 1.546, -0.691), (-1.195, 1.591, -1.378), (0.3625, 0.6267, -0.5753), (0.05939, 2.776, -2.389), (1.617, 1.811, -1.587), (0.2127, 1.88, -1.271), (-0.2968, 0.2035, 0.2065), (1.628, -0.2211, -0.132), (0.02807, 2.103, -0.3289), (1.953, 1.678, -0.6674), (0.8882, 1.005, 0.03176), (-1.558, 0.4362, -0.2431), (0.3518, 0.05047, 0.2074), (-1.063, 2.31, -0.7376), (0.8468, 1.924, -0.2871), (-0.4009, 1.261, -0.004562), (-0.3602, 2.053, -1.411), (-0.6295, 0.661, -0.2522), (1.451, 1.813, -1.279), (1.181, 0.421, -0.1197), (0.4177, 1.398, -0.5703), (-0.1868, 2.457, -0.1192), (-0.645, 0.8427, 0.6149), (1.566, 1.931, -0.1823), (1.108, 0.3164, 0.5518), (0.4976, 1.482, 0.4481)], [], [(0, 1, 4), (3, 2, 4), (4, 1, 3), (4, 2, 0), (5, 6, 9), (8, 7, 9), (9, 6, 8), (9, 7, 5), (10, 11, 14), (13, 12, 14), (14, 11, 13), (14, 12, 10), (15, 16, 19), (18, 17, 19), (19, 16, 18), (19, 17, 15), (20, 21, 24), (23, 22, 24), (24, 21, 23), (24, 22, 20), (25, 26, 29), (28, 27, 29), (29, 26, 28), (29, 27, 25), (30, 31, 34), (33, 32, 34), (34, 31, 33), (34, 32, 30), (35, 36, 39), (38, 37, 39), (39, 36, 38), (39, 37, 35), (40, 41, 44), (43, 42, 44), (44, 41, 43), (44, 42, 40)])
me_plane_015.materials.append(mat_material_008)
me_plane_015.use_remesh_preserve_volume = False
me_plane_015.use_remesh_preserve_attributes = False
me_plane_015.use_mirror_vertex_groups = False
me_plane_015.update()
me_plane_013 = bpy.data.meshes.new('Plane.013')
me_plane_013.from_pydata([(-1.0, -1.0, 0.0), (1.0, -1.0, 0.0), (-1.0, 1.0, 0.0), (1.0, 1.0, 0.0)], [], [(0, 1, 3, 2)])
me_plane_013.materials.append(mat_material_008)
me_plane_013.use_remesh_preserve_volume = False
me_plane_013.use_remesh_preserve_attributes = False
me_plane_013.use_mirror_vertex_groups = False
me_plane_013.update()
me_plane_012 = bpy.data.meshes.new('Plane.012')
me_plane_012.from_pydata([(-1.0, -1.0, 0.0), (1.0, -1.0, 0.0), (-1.0, 1.0, 0.0), (1.0, 1.0, 0.0)], [], [(0, 1, 3, 2)])
me_plane_012.materials.append(mat_material_008)
me_plane_012.use_remesh_preserve_volume = False
me_plane_012.use_remesh_preserve_attributes = False
me_plane_012.use_mirror_vertex_groups = False
me_plane_012.update()
me_plane_010 = bpy.data.meshes.new('Plane.010')
me_plane_010.from_pydata([(-1.0, -1.0, 0.0), (1.0, -1.0, 0.0), (-1.0, 1.0, 0.0), (1.0, 1.0, 0.0), (-5.007e-06, -5.007e-06, 0.2765), (1.175, 1.718, -1.704), (0.3908, 0.569, -0.5124), (2.669, 0.6599, -1.741), (1.885, -0.4892, -0.5498), (1.628, 0.7466, -0.9347), (0.05145, -0.9419, 0.1639), (1.878, -1.247, -0.5928), (0.3631, 1.033, 0.1208), (2.189, 0.7286, -0.6359), (1.225, -0.1175, 0.01981), (-1.794, 0.5551, -0.7587), (0.1629, 0.4837, -0.3513), (-1.567, 2.387, -1.528), (0.3899, 2.316, -1.121), (-0.7498, 1.546, -0.691), (-1.195, 1.591, -1.378), (0.3625, 0.6267, -0.5753), (0.05939, 2.776, -2.389), (1.617, 1.811, -1.587), (0.2127, 1.88, -1.271), (-0.2968, 0.2035, 0.2065), (1.628, -0.2211, -0.132), (0.02807, 2.103, -0.3289), (1.953, 1.678, -0.6674), (0.8882, 1.005, 0.03176), (-1.558, 0.4362, -0.2431), (0.3518, 0.05047, 0.2074), (-1.063, 2.31, -0.7376), (0.8468, 1.924, -0.2871), (-0.4009, 1.261, -0.004562), (-0.3602, 2.053, -1.411), (-0.6295, 0.661, -0.2522), (1.451, 1.813, -1.279), (1.181, 0.421, -0.1197), (0.4177, 1.398, -0.5703), (-0.1868, 2.457, -0.1192), (-0.645, 0.8427, 0.6149), (1.566, 1.931, -0.1823), (1.108, 0.3164, 0.5518), (0.4976, 1.482, 0.4481)], [], [(0, 1, 4), (3, 2, 4), (4, 1, 3), (4, 2, 0), (5, 6, 9), (8, 7, 9), (9, 6, 8), (9, 7, 5), (10, 11, 14), (13, 12, 14), (14, 11, 13), (14, 12, 10), (15, 16, 19), (18, 17, 19), (19, 16, 18), (19, 17, 15), (20, 21, 24), (23, 22, 24), (24, 21, 23), (24, 22, 20), (25, 26, 29), (28, 27, 29), (29, 26, 28), (29, 27, 25), (30, 31, 34), (33, 32, 34), (34, 31, 33), (34, 32, 30), (35, 36, 39), (38, 37, 39), (39, 36, 38), (39, 37, 35), (40, 41, 44), (43, 42, 44), (44, 41, 43), (44, 42, 40)])
me_plane_010.materials.append(mat_material_008)
me_plane_010.use_remesh_preserve_volume = False
me_plane_010.use_remesh_preserve_attributes = False
me_plane_010.use_mirror_vertex_groups = False
me_plane_010.update()
me_cube_003 = bpy.data.meshes.new('Cube.003')
me_cube_003.from_pydata([(-0.6015, -1.367, -1.0), (-0.6015, -1.367, 1.0), (-1.0, 1.0, -1.0), (-1.0, 1.0, 1.0), (0.954, -0.6816, -1.0), (0.954, -0.6816, 1.0), (1.0, 1.0, -1.0), (1.0, 1.0, 1.0)], [], [(0, 1, 3, 2), (2, 3, 7, 6), (6, 7, 5, 4), (4, 5, 1, 0), (2, 6, 4, 0), (7, 3, 1, 5)])
me_cube_003.use_remesh_preserve_volume = False
me_cube_003.use_remesh_preserve_attributes = False
me_cube_003.use_mirror_vertex_groups = False
me_cube_003.update()
me_cylinder_008 = bpy.data.meshes.new('Cylinder.008')
me_cylinder_008.from_pydata([(0.6472, 4.983, -1.212), (0.0, 1.0, 1.493), (1.315, 4.941, -1.212), (0.5, 0.866, 1.493), (1.874, 4.58, -1.216), (0.866, 0.5, 1.493), (2.175, 3.995, -1.223), (1.0, -4.371e-08, 1.493), (2.137, 3.345, -1.232), (0.866, -0.5, 1.493), (1.77, 2.802, -1.241), (0.5, -0.866, 1.493), (1.173, 2.513, -1.246), (1.51e-07, -1.0, 1.493), (0.5053, 2.554, -1.246), (-0.5, -0.866, 1.493), (-0.05389, 2.916, -1.242), (-0.866, -0.5, 1.493), (-0.3548, 3.5, -1.235), (-1.0, -4.649e-07, 1.493), (-0.3168, 4.151, -1.226), (-0.866, 0.5, 1.493), (0.04998, 4.693, -1.217), (-0.5, 0.866, 1.493), (0.1812, 1.576, -0.3131), (0.4874, 0.6156, 0.3009), (0.9874, 0.4816, 0.3009), (0.8489, 1.534, -0.3124), (1.353, 0.1156, 0.3009), (1.408, 1.173, -0.3164), (1.487, -0.3844, 0.3009), (1.709, 0.5882, -0.324), (1.353, -0.8844, 0.3009), (1.671, -0.0625, -0.3332), (0.9874, -1.25, 0.3009), (1.304, -0.6052, -0.3414), (0.4874, -1.384, 0.3009), (0.707, -0.8945, -0.3466), (-0.01258, -1.25, 0.3009), (0.03935, -0.8528, -0.3473), (-0.3786, -0.8844, 0.3009), (-0.5199, -0.4914, -0.3433), (-0.5126, -0.3844, 0.3009), (-0.8208, 0.09299, -0.3357), (-0.3786, 0.1156, 0.3009), (-0.7828, 0.7437, -0.3266), (-0.01259, 0.4816, 0.3009), (-0.416, 1.286, -0.3183)], [], [(25, 1, 3, 26), (26, 3, 5, 28), (28, 5, 7, 30), (30, 7, 9, 32), (32, 9, 11, 34), (34, 11, 13, 36), (36, 13, 15, 38), (38, 15, 17, 40), (40, 17, 19, 42), (42, 19, 21, 44), (3, 1, 23, 21, 19, 17, 15, 13, 11, 9, 7, 5), (44, 21, 23, 46), (46, 23, 1, 25), (0, 2, 4, 6, 8, 10, 12, 14, 16, 18, 20, 22), (22, 47, 24, 0), (47, 46, 25, 24), (20, 45, 47, 22), (45, 44, 46, 47), (18, 43, 45, 20), (43, 42, 44, 45), (16, 41, 43, 18), (41, 40, 42, 43), (14, 39, 41, 16), (39, 38, 40, 41), (12, 37, 39, 14), (37, 36, 38, 39), (10, 35, 37, 12), (35, 34, 36, 37), (8, 33, 35, 10), (33, 32, 34, 35), (6, 31, 33, 8), (31, 30, 32, 33), (4, 29, 31, 6), (29, 28, 30, 31), (2, 27, 29, 4), (27, 26, 28, 29), (0, 24, 27, 2), (24, 25, 26, 27)])
me_cylinder_008.use_remesh_preserve_volume = False
me_cylinder_008.use_remesh_preserve_attributes = False
me_cylinder_008.use_mirror_vertex_groups = False
me_cylinder_008.update()
me_cube_006 = bpy.data.meshes.new('Cube.006')
me_cube_006.from_pydata([(-1.0, -1.674, -1.0), (-1.0, -1.674, 1.0), (-0.9947, 2.139, -1.0), (-0.9947, 2.139, 1.0), (1.0, -1.674, -1.0), (1.0, -1.674, 1.0), (0.721, 2.489, -1.0), (0.721, 2.489, 1.0), (-0.9971, 0.5491, -1.0), (-0.9971, 0.5491, 1.0), (1.204, 0.3585, -1.0), (1.204, 0.3585, 1.0), (2.506, 1.934, 1.0), (2.506, 1.934, -1.0), (1.742, 0.8352, -1.0), (1.742, 0.8352, 1.0)], [], [(8, 9, 3, 2), (2, 3, 7, 6), (10, 11, 5, 4), (4, 5, 1, 0), (8, 10, 4, 0), (11, 9, 1, 5), (7, 3, 9, 11), (2, 6, 10, 8), (10, 6, 13, 14), (0, 1, 9, 8), (13, 12, 15, 14), (11, 10, 14, 15), (6, 7, 12, 13), (7, 11, 15, 12)])
me_cube_006.materials.append(mat_material_006)
me_cube_006.use_remesh_preserve_volume = False
me_cube_006.use_remesh_preserve_attributes = False
me_cube_006.use_mirror_vertex_groups = False
me_cube_006.update()
me_cube_005 = bpy.data.meshes.new('Cube.005')
me_cube_005.from_pydata([(-0.3207, -1.301, 1.094), (1.594, 0.3317, 1.298), (0.2896, 2.482, 0.8412), (-1.854, 0.8533, 0.4637), (0.3546, -1.845, -1.213), (2.183, 0.2372, -1.03), (0.9567, 1.874, -0.573), (-1.517, 1.289, -0.703), (-1.321, 0.1759, 0.6958), (1.068, 1.399, 1.094), (-1.002, -0.3377, -1.176), (1.852, 1.133, -0.9193), (0.6861, -1.195, 1.275), (-1.088, 2.094, 0.5529), (1.135, -1.386, -1.145), (-0.4093, 1.761, -0.68), (0.3402, 0.1909, -1.044), (-0.009654, 0.5875, 0.9367), (0.04307, -1.586, -0.1972), (2.045, 0.2612, 0.002131), (0.668, 2.116, 0.1487), (-1.686, 1.071, -0.1197), (-1.094, -0.1743, -0.2183), (1.46, 1.266, 0.08757), (-0.7488, 1.927, -0.06353), (1.051, -1.45, -0.01933), (-0.9203, -1.923, -0.2388), (-0.3083, -2.048, -0.8426), (-1.091, -1.855, 0.7867), (-1.825, -0.8247, 0.4973), (-1.272, -1.056, -0.7836), (-1.671, -1.066, -0.2099), (-1.638, -2.291, 0.7629), (-2.226, -1.465, 0.5211), (-1.426, -2.476, 0.1246), (-2.222, -1.556, 0.1388)], [], [(17, 9, 2, 13), (16, 15, 6, 11), (25, 14, 5, 19), (23, 11, 6, 20), (24, 15, 7, 21), (22, 8, 3, 21), (8, 22, 31, 29), (19, 5, 11, 23), (14, 16, 11, 5), (12, 1, 9, 17), (0, 12, 17, 8), (4, 10, 16, 14), (20, 6, 15, 24), (18, 4, 14, 25), (10, 7, 15, 16), (8, 17, 13, 3), (0, 18, 25, 12), (2, 20, 24, 13), (1, 19, 23, 9), (22, 10, 30, 31), (10, 22, 21, 7), (13, 24, 21, 3), (9, 23, 20, 2), (12, 25, 19, 1), (29, 31, 35, 33), (27, 26, 31, 30), (10, 4, 27, 30), (0, 8, 29, 28), (18, 0, 28, 26), (4, 18, 26, 27), (34, 32, 33, 35), (28, 29, 33, 32), (31, 26, 34, 35), (26, 28, 32, 34)])
me_cube_005.polygons.foreach_set('use_smooth', [True] * 34)
_uv = me_cube_005.uv_layers.new(name='UVMap')
_uv.uv.foreach_set('vector', [0.2314, 0.4584, 0.3317, 0.4801, 0.3101, 0.5804, 0.2012, 0.5981, 0.2843, 0.1569, 0.2976, 0.02306, 0.3917, 0.06674, 0.4194, 0.154, 0.4344, 0.3962, 0.4341, 0.3118, 0.5811, 0.3116, 0.5816, 0.3907, 0.09621, 0.7184, 0.08587, 0.6368, 0.1653, 0.6825, 0.181, 0.742, 0.6898, 0.6395, 0.7433, 0.6265, 0.7362, 0.7169, 0.6921, 0.7361, 0.4949, 0.6151, 0.4941, 0.5396, 0.5602, 0.5246, 0.5864, 0.5659, 0.4941, 0.5396, 0.4949, 0.6151, 0.4165, 0.6307, 0.4142, 0.5726, 0.01055, 0.6978, 0.01539, 0.6192, 0.08587, 0.6368, 0.09621, 0.7184, 0.275, 0.2905, 0.2843, 0.1569, 0.4194, 0.154, 0.4059, 0.2253, 0.2266, 0.3116, 0.3363, 0.389, 0.3317, 0.4801, 0.2314, 0.4584, 0.1529, 0.3363, 0.2266, 0.3116, 0.2314, 0.4584, 0.1268, 0.4719, 0.2065, 0.2905, 0.1759, 0.1404, 0.2843, 0.1569, 0.275, 0.2905, 0.6999, 0.5302, 0.7609, 0.5246, 0.7433, 0.6265, 0.6898, 0.6395, 0.3574, 0.3995, 0.3635, 0.3148, 0.4341, 0.3118, 0.4344, 0.3962, 0.1759, 0.1404, 0.2076, 0.01055, 0.2976, 0.02306, 0.2843, 0.1569, 0.1268, 0.4719, 0.2314, 0.4584, 0.2012, 0.5981, 0.1092, 0.5371, 0.3574, 0.5035, 0.3574, 0.3995, 0.4344, 0.3962, 0.4352, 0.4978, 0.6359, 0.5404, 0.6999, 0.5302, 0.6898, 0.6395, 0.6359, 0.6503, 0.01514, 0.8015, 0.01055, 0.6978, 0.09621, 0.7184, 0.1063, 0.8001, 0.4949, 0.6151, 0.5083, 0.6873, 0.4436, 0.6764, 0.4165, 0.6307, 0.5083, 0.6873, 0.4949, 0.6151, 0.5864, 0.5659, 0.6148, 0.606, 0.6359, 0.6503, 0.6898, 0.6395, 0.6921, 0.7361, 0.6495, 0.7594, 0.1063, 0.8001, 0.09621, 0.7184, 0.181, 0.742, 0.2089, 0.8015, 0.4352, 0.4978, 0.4344, 0.3962, 0.5816, 0.3907, 0.572, 0.497, 0.4142, 0.5726, 0.4165, 0.6307, 0.3574, 0.6117, 0.3574, 0.5818, 0.1482, 0.2793, 0.08846, 0.2521, 0.07088, 0.1679, 0.1227, 0.1779, 0.1759, 0.1404, 0.2065, 0.2905, 0.1482, 0.2793, 0.1227, 0.1779, 0.1529, 0.3363, 0.1268, 0.4719, 0.05756, 0.4209, 0.07839, 0.3251, 0.9117, 0.6073, 0.9135, 0.7109, 0.8394, 0.697, 0.8354, 0.6184, 0.9135, 0.5246, 0.9117, 0.6073, 0.8354, 0.6184, 0.866, 0.5603, 0.4405, 0.2855, 0.4517, 0.234, 0.5304, 0.2369, 0.5304, 0.2666, 0.07839, 0.3251, 0.05756, 0.4209, 0.01055, 0.3885, 0.02724, 0.3116, 0.07088, 0.1679, 0.08846, 0.2521, 0.02829, 0.2704, 0.01055, 0.1803, 0.8354, 0.6184, 0.8394, 0.697, 0.787, 0.7042, 0.782, 0.6518])
me_cube_005.materials.append(mat_material_004)
me_cube_005.use_remesh_preserve_volume = False
me_cube_005.use_remesh_preserve_attributes = False
me_cube_005.use_mirror_vertex_groups = False
me_cube_005.update()
me_cube_004 = bpy.data.meshes.new('Cube.004')
me_cube_004.from_pydata([(1.0, 1.0, -1.0), (0.8772, -0.8555, -0.8178), (-1.0, -1.0, -1.0), (-1.0, 1.0, -0.9064), (1.288, 1.0, 0.4335), (0.8614, -1.0, 0.5157), (-0.5554, -1.028, 0.1524), (-1.274, 0.6912, -0.0507), (0.1929, 1.29, -0.9449), (0.0, -1.0, -0.8872), (0.1998, 1.457, 0.4829), (0.2106, -1.206, 0.5762), (1.388, -5.96e-08, -0.8178), (-1.393, 2.98e-07, -0.9532), (1.206, -5.364e-07, 0.5019), (-1.08, -0.1686, 0.05085), (0.1088, 0.1043, 0.5254), (0.03615, -0.01859, -1.167), (1.28, 1.101, 0.0), (0.9307, -1.0, 0.0), (-0.623, -1.145, -0.4238), (-1.137, 0.8456, -0.4786), (0.1963, 1.374, -0.231), (0.2024, -1.234, -0.2119), (-1.237, -0.0843, -0.4512), (1.362, -2.98e-07, 0.0), (0.8136, 1.456, 0.6823), (2.327, 1.093, 0.8486), (2.884, 2.571, 0.9661), (1.331, 3.045, 0.5455), (0.9639, 1.112, -0.4831), (2.651, 0.9646, -0.2193), (2.973, 2.118, 0.04054), (1.775, 3.121, -0.1105), (1.073, 2.251, 0.6139), (2.65, 1.764, 0.9039), (1.162, 2.171, -0.584), (2.986, 1.43, -0.253), (1.528, 0.8914, 0.7168), (2.207, 3.122, 0.744), (1.779, 0.9314, -0.3696), (2.416, 2.752, -0.03999), (1.977, 1.83, -0.4398), (1.852, 2.012, 0.8051), (0.8193, 1.177, -0.1457), (2.553, 0.9505, 0.2052), (2.993, 2.189, 0.5306), (1.553, 3.083, 0.2175), (1.117, 2.211, 0.01495), (2.887, 1.492, 0.3971), (2.311, 2.937, 0.352), (1.661, 0.8465, 0.04619)], [], [(17, 9, 2, 13), (16, 15, 6, 11), (25, 14, 5, 19), (23, 11, 6, 20), (24, 15, 7, 21), (22, 8, 3, 21), (18, 0, 8, 22), (19, 5, 11, 23), (14, 16, 11, 5), (12, 1, 9, 17), (0, 12, 17, 8), (4, 10, 16, 14), (20, 6, 15, 24), (18, 4, 14, 25), (10, 7, 15, 16), (8, 17, 13, 3), (0, 18, 25, 12), (2, 20, 24, 13), (1, 19, 23, 9), (4, 18, 22, 10), (10, 22, 21, 7), (13, 24, 21, 3), (9, 23, 20, 2), (12, 25, 19, 1), (43, 35, 28, 39), (42, 41, 32, 37), (51, 40, 31, 45), (49, 37, 32, 46), (50, 41, 33, 47), (48, 34, 29, 47), (44, 26, 34, 48), (45, 31, 37, 49), (40, 42, 37, 31), (38, 27, 35, 43), (26, 38, 43, 34), (30, 36, 42, 40), (46, 32, 41, 50), (44, 30, 40, 51), (36, 33, 41, 42), (34, 43, 39, 29), (26, 44, 51, 38), (28, 46, 50, 39), (27, 45, 49, 35), (30, 44, 48, 36), (36, 48, 47, 33), (39, 50, 47, 29), (35, 49, 46, 28), (38, 51, 45, 27)])
me_cube_004.polygons.foreach_set('use_smooth', [True] * 48)
_uv = me_cube_004.uv_layers.new(name='UVMap')
_uv.uv.foreach_set('vector', [0.703, 0.4135, 0.673, 0.4839, 0.6027, 0.4533, 0.603, 0.3713, 0.5399, 0.09152, 0.4903, 0.1772, 0.4405, 0.1191, 0.4486, 0.05212, 0.09222, 0.9001, 0.09053, 0.9396, 0.01055, 0.9441, 0.01055, 0.9047, 0.9033, 0.3846, 0.8986, 0.4434, 0.842, 0.4056, 0.8439, 0.3602, 0.4501, 0.9124, 0.4406, 0.873, 0.5072, 0.8783, 0.5213, 0.9108, 0.4699, 0.7593, 0.4513, 0.8105, 0.364, 0.7796, 0.3607, 0.744, 0.5549, 0.7744, 0.5097, 0.8387, 0.4513, 0.8105, 0.4699, 0.7593, 0.9592, 0.4048, 0.9508, 0.4434, 0.8986, 0.4434, 0.9033, 0.3846, 0.5594, 0.01055, 0.5399, 0.09152, 0.4486, 0.05212, 0.4795, 0.01055, 0.8, 0.4534, 0.7392, 0.499, 0.673, 0.4839, 0.703, 0.4135, 0.8, 0.3704, 0.8, 0.4534, 0.703, 0.4135, 0.7519, 0.3258, 0.6331, 0.02923, 0.6388, 0.1183, 0.5399, 0.09152, 0.5594, 0.01055, 0.3574, 0.9035, 0.3656, 0.8598, 0.4406, 0.873, 0.4501, 0.9124, 0.1752, 0.9016, 0.1667, 0.9346, 0.09053, 0.9396, 0.09222, 0.9001, 0.6388, 0.1183, 0.5471, 0.2129, 0.4903, 0.1772, 0.5399, 0.09152, 0.7519, 0.3258, 0.703, 0.4135, 0.603, 0.3713, 0.6594, 0.3116, 0.1729, 0.8226, 0.1752, 0.9016, 0.09222, 0.9001, 0.09211, 0.8387, 0.377, 0.9522, 0.3574, 0.9035, 0.4501, 0.9124, 0.458, 0.9522, 0.9629, 0.3412, 0.9592, 0.4048, 0.9033, 0.3846, 0.8959, 0.3295, 0.5704, 0.7447, 0.5549, 0.7744, 0.4699, 0.7593, 0.4891, 0.7084, 0.4891, 0.7084, 0.4699, 0.7593, 0.3607, 0.744, 0.3574, 0.7084, 0.458, 0.9522, 0.4501, 0.9124, 0.5213, 0.9108, 0.5384, 0.9422, 0.8959, 0.3295, 0.9033, 0.3846, 0.8439, 0.3602, 0.8211, 0.3116, 0.09211, 0.8387, 0.09222, 0.9001, 0.01055, 0.9047, 0.01611, 0.8412, 0.7243, 0.8441, 0.7237, 0.7805, 0.7874, 0.7805, 0.8125, 0.8437, 0.7484, 0.07661, 0.8308, 0.06725, 0.8166, 0.1297, 0.7675, 0.1577, 0.2657, 0.8594, 0.2671, 0.8264, 0.3341, 0.8226, 0.3341, 0.8556, 0.8835, 0.8298, 0.8875, 0.7805, 0.9349, 0.8122, 0.9333, 0.8502, 0.9076, 0.9453, 0.9155, 0.9784, 0.8598, 0.9739, 0.848, 0.9467, 0.7524, 0.2472, 0.769, 0.2046, 0.827, 0.2295, 0.827, 0.2593, 0.6716, 0.2308, 0.7115, 0.1788, 0.769, 0.2046, 0.7524, 0.2472, 0.8367, 0.8129, 0.8438, 0.7805, 0.8875, 0.7805, 0.8835, 0.8298, 0.6842, 0.104, 0.7484, 0.07661, 0.7675, 0.1577, 0.7241, 0.1577, 0.6359, 0.8439, 0.6681, 0.7897, 0.7237, 0.7805, 0.7243, 0.8441, 0.6614, 0.9078, 0.6359, 0.8439, 0.7243, 0.8441, 0.7247, 0.9075, 0.6599, 0.04518, 0.734, 0.01055, 0.7484, 0.07661, 0.6842, 0.104, 0.9852, 0.9528, 0.9783, 0.9895, 0.9155, 0.9784, 0.9076, 0.9453, 0.1963, 0.8582, 0.2033, 0.8305, 0.2671, 0.8264, 0.2657, 0.8594, 0.734, 0.01055, 0.8265, 0.0113, 0.8308, 0.06725, 0.7484, 0.07661, 0.7247, 0.9075, 0.7243, 0.8441, 0.8125, 0.8437, 0.788, 0.9072, 0.1982, 0.9243, 0.1963, 0.8582, 0.2657, 0.8594, 0.2658, 0.9108, 0.9688, 0.9121, 0.9852, 0.9528, 0.9076, 0.9453, 0.901, 0.9121, 0.8336, 0.8661, 0.8367, 0.8129, 0.8835, 0.8298, 0.8898, 0.876, 0.6599, 0.2564, 0.6716, 0.2308, 0.7524, 0.2472, 0.7346, 0.2892, 0.7346, 0.2892, 0.7524, 0.2472, 0.827, 0.2593, 0.827, 0.2892, 0.901, 0.9121, 0.9076, 0.9453, 0.848, 0.9467, 0.8336, 0.9204, 0.8898, 0.876, 0.8835, 0.8298, 0.9333, 0.8502, 0.9524, 0.891, 0.2658, 0.9108, 0.2657, 0.8594, 0.3341, 0.8556, 0.3295, 0.9088])
me_cube_004.materials.append(mat_material_004)
me_cube_004.use_remesh_preserve_volume = False
me_cube_004.use_remesh_preserve_attributes = False
me_cube_004.use_mirror_vertex_groups = False
me_cube_004.update()

# ---- curves / text
cu_beziercurve_014 = bpy.data.curves.new('BezierCurve.014', 'CURVE')
cu_beziercurve_014.dimensions = '3D'
_sp = cu_beziercurve_014.splines.new('BEZIER'); _sp.bezier_points.add(2)
_sp.bezier_points.foreach_set('co', [-0.5968, -0.1963, -0.1653, 0.8076, 0.7801, -0.02481, 1.482, 1.561, -1.49])
_sp.bezier_points.foreach_set('handle_left', [-1.248, -0.4004, 0.01883, 0.2842, 0.1557, 0.1998, 1.06, 1.182, -0.8631])
_sp.bezier_points.foreach_set('handle_right', [0.1449, 0.03601, -0.375, 1.427, 1.519, -0.2905, 1.98, 2.01, -2.231])
for _p, _l, _r in zip(_sp.bezier_points, ['ALIGNED', 'ALIGNED', 'ALIGNED'], ['ALIGNED', 'ALIGNED', 'ALIGNED']): _p.handle_left_type = _l; _p.handle_right_type = _r
_sp.bezier_points.foreach_set('radius', [3.286, 1.417, 0.724])
_sp.order_u = 0
_sp.order_v = 0
cu_beziercurve_014.materials.append(mat_material_009)
cu_beziercurve_014.use_path = True
cu_beziercurve_014.use_path_clamp = True
cu_beziercurve_014.bevel_resolution = 1
cu_beziercurve_014.bevel_depth = 0.125
cu_beziercurve_014.fill_mode = 'FULL'
cu_beziercurve_013 = bpy.data.curves.new('BezierCurve.013', 'CURVE')
cu_beziercurve_013.dimensions = '3D'
_sp = cu_beziercurve_013.splines.new('BEZIER'); _sp.bezier_points.add(1)
_sp.bezier_points.foreach_set('co', [-1.022, -0.01854, -5.606e-08, 1.0, 0.0, 0.0])
_sp.bezier_points.foreach_set('handle_left', [-1.726, -0.07435, -4.059e-08, 0.0, 0.0, 0.0])
_sp.bezier_points.foreach_set('handle_right', [-0.3166, 0.03728, -7.153e-08, 2.0, 0.0, 0.0])
for _p, _l, _r in zip(_sp.bezier_points, ['ALIGNED', 'ALIGNED'], ['ALIGNED', 'ALIGNED']): _p.handle_left_type = _l; _p.handle_right_type = _r
_sp.order_u = 0
_sp.order_v = 0
cu_beziercurve_013.use_path = True
cu_beziercurve_013.use_path_clamp = True
cu_beziercurve_013.bevel_resolution = 0
cu_beziercurve_013.bevel_depth = 0.089
cu_beziercurve_013.fill_mode = 'FULL'
cu_beziercurve_012 = bpy.data.curves.new('BezierCurve.012', 'CURVE')
cu_beziercurve_012.dimensions = '3D'
_sp = cu_beziercurve_012.splines.new('BEZIER'); _sp.bezier_points.add(1)
_sp.bezier_points.foreach_set('co', [-1.022, -0.01854, -5.606e-08, 1.0, 0.0, 0.0])
_sp.bezier_points.foreach_set('handle_left', [-1.726, -0.07435, -4.059e-08, 0.0, 0.0, 0.0])
_sp.bezier_points.foreach_set('handle_right', [-0.3166, 0.03728, -7.153e-08, 2.0, 0.0, 0.0])
for _p, _l, _r in zip(_sp.bezier_points, ['ALIGNED', 'ALIGNED'], ['ALIGNED', 'ALIGNED']): _p.handle_left_type = _l; _p.handle_right_type = _r
_sp.order_u = 0
_sp.order_v = 0
cu_beziercurve_012.use_path = True
cu_beziercurve_012.use_path_clamp = True
cu_beziercurve_012.bevel_resolution = 0
cu_beziercurve_012.bevel_depth = 0.089
cu_beziercurve_012.fill_mode = 'FULL'
cu_beziercurve_011 = bpy.data.curves.new('BezierCurve.011', 'CURVE')
cu_beziercurve_011.dimensions = '3D'
_sp = cu_beziercurve_011.splines.new('BEZIER'); _sp.bezier_points.add(1)
_sp.bezier_points.foreach_set('co', [-6.201, -0.6187, 3.35e-07, 1.0, 0.0, 0.0])
_sp.bezier_points.foreach_set('handle_left', [-6.906, -0.6745, 3.505e-07, 0.0, 0.0, 0.0])
_sp.bezier_points.foreach_set('handle_right', [-5.496, -0.5629, 3.195e-07, 2.0, 0.0, 0.0])
for _p, _l, _r in zip(_sp.bezier_points, ['ALIGNED', 'ALIGNED'], ['ALIGNED', 'ALIGNED']): _p.handle_left_type = _l; _p.handle_right_type = _r
_sp.order_u = 0
_sp.order_v = 0
cu_beziercurve_011.use_path = True
cu_beziercurve_011.use_path_clamp = True
cu_beziercurve_011.bevel_resolution = 0
cu_beziercurve_011.bevel_depth = 0.056
cu_beziercurve_011.fill_mode = 'FULL'
cu_beziercurve_010 = bpy.data.curves.new('BezierCurve.010', 'CURVE')
cu_beziercurve_010.dimensions = '3D'
_sp = cu_beziercurve_010.splines.new('BEZIER'); _sp.bezier_points.add(1)
_sp.bezier_points.foreach_set('co', [-2.985, -0.01854, 9.222e-08, 1.0, 0.0, 0.0])
_sp.bezier_points.foreach_set('handle_left', [-3.69, -0.07435, 1.077e-07, 0.0, 0.0, 0.0])
_sp.bezier_points.foreach_set('handle_right', [-2.281, 0.03728, 7.675e-08, 2.0, 0.0, 0.0])
for _p, _l, _r in zip(_sp.bezier_points, ['ALIGNED', 'ALIGNED'], ['ALIGNED', 'ALIGNED']): _p.handle_left_type = _l; _p.handle_right_type = _r
_sp.order_u = 0
_sp.order_v = 0
cu_beziercurve_010.use_path = True
cu_beziercurve_010.use_path_clamp = True
cu_beziercurve_010.bevel_resolution = 0
cu_beziercurve_010.bevel_depth = 0.056
cu_beziercurve_010.fill_mode = 'FULL'
cu_beziercurve_009 = bpy.data.curves.new('BezierCurve.009', 'CURVE')
cu_beziercurve_009.dimensions = '3D'
_sp = cu_beziercurve_009.splines.new('BEZIER'); _sp.bezier_points.add(2)
_sp.bezier_points.foreach_set('co', [-0.5968, -0.1963, -0.1653, 0.7676, 1.559, -0.6411, 2.531, 2.823, -1.302])
_sp.bezier_points.foreach_set('handle_left', [-1.248, -0.4004, 0.01883, 0.2441, 0.9346, -0.4165, 2.007, 2.199, -1.077])
_sp.bezier_points.foreach_set('handle_right', [0.1449, 0.03601, -0.375, 1.387, 2.298, -0.9069, 3.15, 3.562, -1.568])
for _p, _l, _r in zip(_sp.bezier_points, ['ALIGNED', 'ALIGNED', 'ALIGNED'], ['ALIGNED', 'ALIGNED', 'ALIGNED']): _p.handle_left_type = _l; _p.handle_right_type = _r
_sp.bezier_points.foreach_set('radius', [3.286, 1.417, 0.724])
_sp.order_u = 0
_sp.order_v = 0
cu_beziercurve_009.materials.append(mat_material_009)
cu_beziercurve_009.use_path = True
cu_beziercurve_009.use_path_clamp = True
cu_beziercurve_009.bevel_resolution = 1
cu_beziercurve_009.bevel_depth = 0.125
cu_beziercurve_009.fill_mode = 'FULL'
cu_beziercurve_008 = bpy.data.curves.new('BezierCurve.008', 'CURVE')
cu_beziercurve_008.dimensions = '3D'
_sp = cu_beziercurve_008.splines.new('BEZIER'); _sp.bezier_points.add(2)
_sp.bezier_points.foreach_set('co', [-2.002, 0.3391, -0.4292, 0.5324, 0.6426, -0.5377, 1.917, 0.779, -0.1671])
_sp.bezier_points.foreach_set('handle_left', [-2.538, 0.00329, -0.745, 0.1544, 0.5805, -0.5908, 1.65, 0.7582, -0.1671])
_sp.bezier_points.foreach_set('handle_right', [-1.36, 0.7411, -0.0512, 0.9752, 0.7153, -0.4755, 2.914, 0.8566, -0.1671])
for _p, _l, _r in zip(_sp.bezier_points, ['ALIGNED', 'ALIGNED', 'ALIGNED'], ['ALIGNED', 'ALIGNED', 'ALIGNED']): _p.handle_left_type = _l; _p.handle_right_type = _r
_sp.bezier_points.foreach_set('radius', [1.571, 3.339, 6.273])
_sp.order_u = 0
_sp.order_v = 0
cu_beziercurve_008.materials.append(mat_material_009)
cu_beziercurve_008.use_path = True
cu_beziercurve_008.use_path_clamp = True
cu_beziercurve_008.bevel_resolution = 1
cu_beziercurve_008.bevel_depth = 0.133
cu_beziercurve_008.fill_mode = 'FULL'
cu_beziercurve_007 = bpy.data.curves.new('BezierCurve.007', 'CURVE')
cu_beziercurve_007.dimensions = '3D'
_sp = cu_beziercurve_007.splines.new('BEZIER'); _sp.bezier_points.add(3)
_sp.bezier_points.foreach_set('co', [-0.6722, -0.2159, -0.06061, 0.2212, 1.199, -0.1649, 1.348, 1.171, -2.101, 1.687, 0.6812, -3.996])
_sp.bezier_points.foreach_set('handle_left', [-1.324, -0.42, 0.1236, -0.2334, 0.6061, 0.2308, 0.8856, 1.249, -1.398, 1.225, 0.7586, -3.293])
_sp.bezier_points.foreach_set('handle_right', [0.06946, 0.01641, -0.2703, 1.156, 2.417, -0.9787, 1.894, 1.08, -2.933, 2.234, 0.5897, -4.828])
for _p, _l, _r in zip(_sp.bezier_points, ['ALIGNED', 'ALIGNED', 'ALIGNED', 'ALIGNED'], ['ALIGNED', 'ALIGNED', 'ALIGNED', 'ALIGNED']): _p.handle_left_type = _l; _p.handle_right_type = _r
_sp.bezier_points.foreach_set('radius', [3.286, 1.417, 0.724, 0.724])
_sp.order_u = 0
_sp.order_v = 0
cu_beziercurve_007.materials.append(mat_material_009)
cu_beziercurve_007.use_path = True
cu_beziercurve_007.use_path_clamp = True
cu_beziercurve_007.bevel_resolution = 1
cu_beziercurve_007.bevel_depth = 0.125
cu_beziercurve_007.fill_mode = 'FULL'
cu_beziercurve_006 = bpy.data.curves.new('BezierCurve.006', 'CURVE')
cu_beziercurve_006.dimensions = '3D'
_sp = cu_beziercurve_006.splines.new('BEZIER'); _sp.bezier_points.add(2)
_sp.bezier_points.foreach_set('co', [-1.924, -0.5594, -0.1332, 0.3007, 0.07551, -0.001025, 2.055, 0.5894, 0.01137])
_sp.bezier_points.foreach_set('handle_left', [-2.63, -0.5957, -0.1332, -0.07802, -0.1663, 0.05666, 1.788, 0.5686, 0.01137])
_sp.bezier_points.foreach_set('handle_right', [-1.571, -0.5413, -0.1332, 0.6795, 0.3173, -0.05871, 3.052, 0.667, 0.01137])
for _p, _l, _r in zip(_sp.bezier_points, ['ALIGNED', 'ALIGNED', 'ALIGNED'], ['ALIGNED', 'ALIGNED', 'ALIGNED']): _p.handle_left_type = _l; _p.handle_right_type = _r
_sp.bezier_points.foreach_set('radius', [1.571, 4.778, 8.339])
_sp.order_u = 0
_sp.order_v = 0
cu_beziercurve_006.materials.append(mat_material_009)
cu_beziercurve_006.use_path = True
cu_beziercurve_006.use_path_clamp = True
cu_beziercurve_006.bevel_resolution = 1
cu_beziercurve_006.bevel_depth = 0.133
cu_beziercurve_006.fill_mode = 'FULL'
cu_beziercurve_005 = bpy.data.curves.new('BezierCurve.005', 'CURVE')
cu_beziercurve_005.dimensions = '3D'
_sp = cu_beziercurve_005.splines.new('BEZIER'); _sp.bezier_points.add(5)
_sp.bezier_points.foreach_set('co', [-7.175, 1.435, 5.785, -4.852, 1.556, 3.654, -2.676, 1.605, 2.881, -0.4403, 1.823, 1.717, 0.782, 0.2496, 0.6149, 1.892, -0.9051, -0.2195])
_sp.bezier_points.foreach_set('handle_left', [-7.525, 1.43, 6.379, -5.443, 1.326, 3.924, -3.242, 1.488, 3.259, -1.591, 1.968, 2.05, 0.4751, 0.8487, 0.8853, 1.637, -0.6937, 0.05781])
_sp.bezier_points.foreach_set('handle_right', [-6.796, 1.44, 5.144, -4.214, 1.804, 3.362, -2.066, 1.731, 2.474, 0.1679, 1.746, 1.542, 1.052, -0.2784, 0.3766, 2.482, -1.395, -0.8616])
for _p, _l, _r in zip(_sp.bezier_points, ['ALIGNED', 'ALIGNED', 'ALIGNED', 'ALIGNED', 'ALIGNED', 'ALIGNED'], ['ALIGNED', 'ALIGNED', 'ALIGNED', 'ALIGNED', 'ALIGNED', 'ALIGNED']): _p.handle_left_type = _l; _p.handle_right_type = _r
_sp.bezier_points.foreach_set('radius', [1.003, 1.869, 2.618, 3.145, 3.965, 4.679])
_sp.order_u = 0
_sp.order_v = 0
cu_beziercurve_005.materials.append(mat_material_009)
cu_beziercurve_005.use_path = True
cu_beziercurve_005.use_path_clamp = True
cu_beziercurve_005.bevel_resolution = 1
cu_beziercurve_005.bevel_depth = 0.259
cu_beziercurve_005.fill_mode = 'FULL'
cu_beziercurve_004 = bpy.data.curves.new('BezierCurve.004', 'CURVE')
cu_beziercurve_004.dimensions = '3D'
_sp = cu_beziercurve_004.splines.new('BEZIER'); _sp.bezier_points.add(2)
_sp.bezier_points.foreach_set('co', [-2.131, 0.2713, -1.086, 0.1579, 0.5379, -0.8065, 2.062, 1.283, -0.2367])
_sp.bezier_points.foreach_set('handle_left', [-2.667, -0.06448, -1.402, -0.2201, 0.4758, -0.8596, 1.795, 1.262, -0.2367])
_sp.bezier_points.foreach_set('handle_right', [-1.489, 0.6733, -0.708, 0.6007, 0.6106, -0.7443, 3.059, 1.361, -0.2367])
for _p, _l, _r in zip(_sp.bezier_points, ['ALIGNED', 'ALIGNED', 'ALIGNED'], ['ALIGNED', 'ALIGNED', 'ALIGNED']): _p.handle_left_type = _l; _p.handle_right_type = _r
_sp.bezier_points.foreach_set('radius', [1.571, 3.339, 5.067])
_sp.order_u = 0
_sp.order_v = 0
cu_beziercurve_004.materials.append(mat_material_009)
cu_beziercurve_004.use_path = True
cu_beziercurve_004.use_path_clamp = True
cu_beziercurve_004.bevel_resolution = 1
cu_beziercurve_004.bevel_depth = 0.133
cu_beziercurve_004.fill_mode = 'FULL'
cu_beziercurve_003 = bpy.data.curves.new('BezierCurve.003', 'CURVE')
cu_beziercurve_003.dimensions = '3D'
_sp = cu_beziercurve_003.splines.new('BEZIER'); _sp.bezier_points.add(2)
_sp.bezier_points.foreach_set('co', [-1.593, -0.2381, -0.539, 0.6318, 0.3969, -0.4068, 1.829, 0.7924, -0.2715])
_sp.bezier_points.foreach_set('handle_left', [-2.299, -0.2743, -0.539, 0.253, 0.1551, -0.3491, 1.562, 0.7716, -0.2715])
_sp.bezier_points.foreach_set('handle_right', [-1.24, -0.22, -0.539, 1.011, 0.6387, -0.4645, 2.826, 0.87, -0.2715])
for _p, _l, _r in zip(_sp.bezier_points, ['ALIGNED', 'ALIGNED', 'ALIGNED'], ['ALIGNED', 'ALIGNED', 'ALIGNED']): _p.handle_left_type = _l; _p.handle_right_type = _r
_sp.bezier_points.foreach_set('radius', [1.571, 4.0, 5.787])
_sp.order_u = 0
_sp.order_v = 0
cu_beziercurve_003.materials.append(mat_material_009)
cu_beziercurve_003.use_path = True
cu_beziercurve_003.use_path_clamp = True
cu_beziercurve_003.bevel_resolution = 1
cu_beziercurve_003.bevel_depth = 0.133
cu_beziercurve_003.fill_mode = 'FULL'
cu_beziercurve_002 = bpy.data.curves.new('BezierCurve.002', 'CURVE')
cu_beziercurve_002.dimensions = '3D'
_sp = cu_beziercurve_002.splines.new('BEZIER'); _sp.bezier_points.add(2)
_sp.bezier_points.foreach_set('co', [-0.8366, -0.1571, -0.1898, 0.6046, 0.431, -0.4311, 1.881, 0.7249, -0.07186])
_sp.bezier_points.foreach_set('handle_left', [-1.543, -0.1933, -0.1898, 0.2259, 0.1892, -0.3735, 1.614, 0.7041, -0.07186])
_sp.bezier_points.foreach_set('handle_right', [-0.4835, -0.139, -0.1898, 0.9834, 0.6728, -0.4888, 2.878, 0.8025, -0.07186])
for _p, _l, _r in zip(_sp.bezier_points, ['ALIGNED', 'ALIGNED', 'ALIGNED'], ['ALIGNED', 'ALIGNED', 'ALIGNED']): _p.handle_left_type = _l; _p.handle_right_type = _r
_sp.bezier_points.foreach_set('radius', [0.4985, 2.671, 5.628])
_sp.order_u = 0
_sp.order_v = 0
cu_beziercurve_002.materials.append(mat_material_009)
cu_beziercurve_002.use_path = True
cu_beziercurve_002.use_path_clamp = True
cu_beziercurve_002.bevel_resolution = 1
cu_beziercurve_002.bevel_depth = 0.133
cu_beziercurve_002.fill_mode = 'FULL'
cu_beziercurve_001 = bpy.data.curves.new('BezierCurve.001', 'CURVE')
cu_beziercurve_001.dimensions = '3D'
_sp = cu_beziercurve_001.splines.new('BEZIER'); _sp.bezier_points.add(4)
_sp.bezier_points.foreach_set('co', [-5.262, 3.698, 3.205, -3.72, 2.99, 2.509, -2.23, 1.47, 2.081, 0.2144, 1.379, 1.069, 1.496, -0.1993, -0.3315])
_sp.bezier_points.foreach_set('handle_left', [-5.836, 3.441, 3.488, -4.314, 3.58, 2.74, -2.966, 1.924, 2.295, -0.283, 1.872, 1.444, 0.8778, 0.2687, -0.01839])
_sp.bezier_points.foreach_set('handle_right', [-4.953, 3.837, 3.053, -3.126, 2.401, 2.278, -1.616, 1.09, 1.902, 0.593, 1.003, 0.7828, 2.235, -0.7591, -0.706])
for _p, _l, _r in zip(_sp.bezier_points, ['ALIGNED', 'ALIGNED', 'ALIGNED', 'ALIGNED', 'ALIGNED'], ['ALIGNED', 'ALIGNED', 'ALIGNED', 'ALIGNED', 'ALIGNED']): _p.handle_left_type = _l; _p.handle_right_type = _r
_sp.bezier_points.foreach_set('radius', [0.6057, 1.174, 1.743, 2.202, 3.114])
_sp.order_u = 0
_sp.order_v = 0
cu_beziercurve_001.materials.append(mat_material_009)
cu_beziercurve_001.use_path = True
cu_beziercurve_001.use_path_clamp = True
cu_beziercurve_001.bevel_resolution = 1
cu_beziercurve_001.bevel_depth = 0.259
cu_beziercurve_001.fill_mode = 'FULL'
cu_beziercurve = bpy.data.curves.new('BezierCurve', 'CURVE')
cu_beziercurve.dimensions = '3D'
_sp = cu_beziercurve.splines.new('BEZIER'); _sp.bezier_points.add(4)
_sp.bezier_points.foreach_set('co', [-6.451, -2.765, -2.425, -4.066, -1.618, -1.868, -2.002, -1.24, -1.905, -0.6778, -0.7223, -0.5944, 1.048, 0.3417, -3.754e-09])
_sp.bezier_points.foreach_set('handle_left', [-7.263, -3.419, -2.489, -5.046, -1.922, -1.681, -2.607, -1.243, -2.351, -1.455, -1.185, -1.272, 0.03975, 0.3262, -3.144e-09])
_sp.bezier_points.foreach_set('handle_right', [-6.062, -2.452, -2.394, -3.595, -1.472, -1.958, -1.599, -1.239, -1.607, -0.3445, -0.524, -0.3039, 2.048, 0.3572, -4.359e-09])
for _p, _l, _r in zip(_sp.bezier_points, ['ALIGNED', 'ALIGNED', 'ALIGNED', 'ALIGNED', 'ALIGNED'], ['ALIGNED', 'ALIGNED', 'ALIGNED', 'ALIGNED', 'ALIGNED']): _p.handle_left_type = _l; _p.handle_right_type = _r
_sp.bezier_points.foreach_set('radius', [1.707, 2.701, 4.203, 7.371, 10.71])
_sp.order_u = 0
_sp.order_v = 0
cu_beziercurve.materials.append(mat_material_009)
cu_beziercurve.use_path = True
cu_beziercurve.use_path_clamp = True
cu_beziercurve.bevel_resolution = 1
cu_beziercurve.bevel_depth = 0.124
cu_beziercurve.fill_mode = 'FULL'

# ---- objects
ob_plane_017 = bpy.data.objects.new('Plane.017', me_plane_029)
ob_plane_016 = bpy.data.objects.new('Plane.016', me_plane_028)
ob_plane_015 = bpy.data.objects.new('Plane.015', me_plane_027)
ob_plane_014 = bpy.data.objects.new('Plane.014', me_plane_026)
ob_plane_003 = bpy.data.objects.new('Plane.003', me_plane_025)
ob_plane_002 = bpy.data.objects.new('Plane.002', me_plane_024)
ob_beziercurve_014 = bpy.data.objects.new('BezierCurve.014', cu_beziercurve_014)
ob_cube_039 = bpy.data.objects.new('Cube.039', me_cube_050)
ob_cube_007 = bpy.data.objects.new('Cube.007', me_cube_049)
ob_cube_006 = bpy.data.objects.new('Cube.006', me_cube_048)
ob_cube_002 = bpy.data.objects.new('Cube.002', me_cube_047)
ob_cube_000 = bpy.data.objects.new('Cube.000', me_cube_046)
ob_plane_011 = bpy.data.objects.new('Plane.011', me_plane_021)
ob_cube_032 = bpy.data.objects.new('Cube.032', me_cube_039)
ob_cube_031 = bpy.data.objects.new('Cube.031', me_cube_038)
ob_cube_030 = bpy.data.objects.new('Cube.030', me_cube_037)
ob_cube_029 = bpy.data.objects.new('Cube.029', me_cube_036)
ob_cube_028 = bpy.data.objects.new('Cube.028', me_cube_035)
ob_cube_027 = bpy.data.objects.new('Cube.027', me_cube_034)
ob_cube_026 = bpy.data.objects.new('Cube.026', me_cube_033)
ob_cube_025 = bpy.data.objects.new('Cube.025', me_cube_032)
ob_cube_024 = bpy.data.objects.new('Cube.024', me_cube_031)
ob_cube_023 = bpy.data.objects.new('Cube.023', me_cube_030)
ob_beziercurve_013 = bpy.data.objects.new('BezierCurve.013', cu_beziercurve_013)
ob_cube_022 = bpy.data.objects.new('Cube.022', me_cube_024)
ob_cube_021 = bpy.data.objects.new('Cube.021', me_cube_023)
ob_cube_020 = bpy.data.objects.new('Cube.020', me_cube_022)
ob_cube_019 = bpy.data.objects.new('Cube.019', me_cube_021)
ob_cube_018 = bpy.data.objects.new('Cube.018', me_cube_020)
ob_cube_017 = bpy.data.objects.new('Cube.017', me_cube_019)
ob_cube_016 = bpy.data.objects.new('Cube.016', me_cube_018)
ob_cube_015 = bpy.data.objects.new('Cube.015', me_cube_017)
ob_cube_014 = bpy.data.objects.new('Cube.014', me_cube_016)
ob_cube_013 = bpy.data.objects.new('Cube.013', me_cube_015)
ob_cube_012 = bpy.data.objects.new('Cube.012', me_cube_014)
ob_cube_010 = bpy.data.objects.new('Cube.010', me_cube_013)
ob_cube_009 = bpy.data.objects.new('Cube.009', me_cube_012)
ob_cube_011 = bpy.data.objects.new('Cube.011', me_cube_011)
ob_plane_009 = bpy.data.objects.new('Plane.009', me_plane_020)
ob_plane_008 = bpy.data.objects.new('Plane.008', me_plane_019)
ob_plane_007 = bpy.data.objects.new('Plane.007', me_plane_018)
ob_plane_006 = bpy.data.objects.new('Plane.006', me_plane_017)
ob_plane_005 = bpy.data.objects.new('Plane.005', me_plane_016)
ob_plane_004 = bpy.data.objects.new('Plane.004', me_plane_015)
ob_plane_013 = bpy.data.objects.new('Plane.013', me_plane_013)
ob_plane_012 = bpy.data.objects.new('Plane.012', me_plane_012)
ob_plane_010 = bpy.data.objects.new('Plane.010', me_plane_010)
ob_beziercurve_012 = bpy.data.objects.new('BezierCurve.012', cu_beziercurve_012)
ob_beziercurve_011 = bpy.data.objects.new('BezierCurve.011', cu_beziercurve_011)
ob_beziercurve_010 = bpy.data.objects.new('BezierCurve.010', cu_beziercurve_010)
ob_beziercurve_009 = bpy.data.objects.new('BezierCurve.009', cu_beziercurve_009)
ob_cube_008 = bpy.data.objects.new('Cube.008', me_cube_003)
ob_cylinder_008 = bpy.data.objects.new('Cylinder.008', me_cylinder_008)
ob_beziercurve_008 = bpy.data.objects.new('BezierCurve.008', cu_beziercurve_008)
ob_beziercurve_007 = bpy.data.objects.new('BezierCurve.007', cu_beziercurve_007)
ob_cube_005 = bpy.data.objects.new('Cube.005', me_cube_006)
ob_beziercurve_006 = bpy.data.objects.new('BezierCurve.006', cu_beziercurve_006)
ob_beziercurve_005 = bpy.data.objects.new('BezierCurve.005', cu_beziercurve_005)
ob_beziercurve_004 = bpy.data.objects.new('BezierCurve.004', cu_beziercurve_004)
ob_cube_004 = bpy.data.objects.new('Cube.004', me_cube_005)
ob_beziercurve_003 = bpy.data.objects.new('BezierCurve.003', cu_beziercurve_003)
ob_beziercurve_002 = bpy.data.objects.new('BezierCurve.002', cu_beziercurve_002)
ob_beziercurve_001 = bpy.data.objects.new('BezierCurve.001', cu_beziercurve_001)
ob_beziercurve = bpy.data.objects.new('BezierCurve', cu_beziercurve)
ob_cube_003 = bpy.data.objects.new('Cube.003', me_cube_004)

# ---- transforms, parenting, visibility, modifiers, constraints
ob_plane_017.location = (-1.319, 6.804, 6.287)
ob_plane_017.rotation_euler = (0.6562, -0.6793, 3.63)
ob_plane_017.scale = (1.043, 1.043, 1.043)
ob_plane_017.lineart.crease_threshold = 0.0
ob_plane_016.location = (5.706, -3.285, 5.03)
ob_plane_016.rotation_euler = (1.393, -0.1461, -4.835)
ob_plane_016.scale = (0.2868, 2.155, 0.8776)
ob_plane_016.lineart.crease_threshold = 0.0
ob_plane_015.location = (4.47, -4.638, 4.695)
ob_plane_015.rotation_euler = (1.415, 0.04266, -5.678)
ob_plane_015.scale = (0.2868, 2.155, 0.8776)
ob_plane_015.lineart.crease_threshold = 0.0
ob_plane_014.location = (-2.338, 4.575, 4.605)
ob_plane_014.rotation_euler = (1.415, 0.04266, -3.493)
ob_plane_014.scale = (0.2868, 2.155, 0.8776)
ob_plane_014.lineart.crease_threshold = 0.0
ob_plane_003.location = (-4.044, 3.685, 4.45)
ob_plane_003.rotation_euler = (1.415, 0.04266, -1.631)
ob_plane_003.scale = (0.2868, 2.155, 0.8776)
ob_plane_003.lineart.crease_threshold = 0.0
ob_plane_002.location = (-3.853, -0.3781, 8.583)
ob_plane_002.rotation_euler = (0.5597, 0.33, 2.817)
ob_plane_002.scale = (0.9886, 0.9886, 0.9886)
ob_plane_002.lineart.crease_threshold = 0.0
ob_beziercurve_014.location = (-2.058, 2.117, 4.495)
ob_beziercurve_014.rotation_euler = (2.006, -0.1645, -0.8864)
ob_beziercurve_014.scale = (0.7191, 0.7191, 0.7191)
ob_beziercurve_014.lineart.crease_threshold = 0.0
ob_cube_039.location = (0.09211, -2.165, 3.512)
ob_cube_039.rotation_euler = (1.571, -0.0, 2.292)
ob_cube_039.scale = (0.03593, 0.1025, 0.5477)
ob_cube_039.lineart.crease_threshold = 0.0
ob_cube_007.location = (-0.7587, -2.577, 3.512)
ob_cube_007.rotation_euler = (1.571, -0.0, 0.8972)
ob_cube_007.scale = (0.03593, 0.1025, 0.5477)
ob_cube_007.lineart.crease_threshold = 0.0
ob_cube_006.location = (-1.364, -2.094, 3.512)
ob_cube_006.rotation_euler = (1.571, -0.0, 0.8972)
ob_cube_006.scale = (0.03593, 0.1025, 0.5477)
ob_cube_006.lineart.crease_threshold = 0.0
ob_cube_002.location = (-2.576, -1.126, 3.512)
ob_cube_002.rotation_euler = (1.571, -0.0, 0.8972)
ob_cube_002.scale = (0.03593, 0.1025, 0.5477)
ob_cube_002.lineart.crease_threshold = 0.0
ob_cube_000.location = (-2.952, -0.2352, 3.512)
ob_cube_000.rotation_euler = (1.571, -0.0, 2.477)
ob_cube_000.scale = (0.03593, 0.1025, 0.5477)
ob_cube_000.lineart.crease_threshold = 0.0
ob_plane_011.location = (-3.83, 3.862, 7.663)
ob_plane_011.rotation_euler = (0.6768, 0.3938, 4.026)
ob_plane_011.scale = (1.224, 1.224, 1.224)
ob_plane_011.lineart.crease_threshold = 0.0
ob_cube_032.location = (4.304, 2.657, 1.034)
ob_cube_032.scale = (0.1587, 0.1587, 2.019)
ob_cube_032.lineart.crease_threshold = 0.0
ob_cube_031.location = (3.236, 0.1329, 1.034)
ob_cube_031.scale = (0.1587, 0.1587, 2.019)
ob_cube_031.lineart.crease_threshold = 0.0
ob_cube_030.location = (1.125, 4.197, 1.034)
ob_cube_030.scale = (0.1587, 0.1587, 2.019)
ob_cube_030.lineart.crease_threshold = 0.0
ob_cube_029.location = (2.888, -2.317, 2.145)
ob_cube_029.rotation_euler = (1.57, -0.0001361, -0.06676)
ob_cube_029.scale = (0.02472, 0.08268, 0.3768)
ob_cube_029.lineart.crease_threshold = 0.0
ob_cube_028.location = (3.177, -1.843, 2.105)
ob_cube_028.rotation_euler = (1.57, -0.0001361, -1.48)
ob_cube_028.scale = (0.02472, 0.08268, 0.3768)
ob_cube_028.lineart.crease_threshold = 0.0
ob_cube_027.location = (3.371, -4.74, 2.145)
ob_cube_027.rotation_euler = (1.57, -0.0001361, -1.303)
ob_cube_027.scale = (0.03006, 0.08577, 0.4583)
ob_cube_027.lineart.crease_threshold = 0.0
ob_cube_026.location = (4.38, -4.397, 2.145)
ob_cube_026.rotation_euler = (1.57, -0.0001361, -1.303)
ob_cube_026.scale = (0.03006, 0.08577, 0.4583)
ob_cube_026.lineart.crease_threshold = 0.0
ob_cube_025.location = (4.978, -3.966, 2.145)
ob_cube_025.rotation_euler = (1.57, -0.0001361, -0.182)
ob_cube_025.scale = (0.03006, 0.08577, 0.4583)
ob_cube_025.lineart.crease_threshold = 0.0
ob_cube_024.location = (5.196, -2.865, 2.145)
ob_cube_024.rotation_euler = (1.57, -0.0001361, -0.182)
ob_cube_024.scale = (0.03006, 0.08577, 0.4583)
ob_cube_024.lineart.crease_threshold = 0.0
ob_cube_023.location = (0.7462, -3.825, 0.1133)
ob_cube_023.rotation_euler = (0.2534, 0.0, -1.495)
ob_cube_023.scale = (0.8458, 0.2404, 0.05187)
ob_cube_023.lineart.crease_threshold = 0.0
ob_beziercurve_013.location = (3.024, -4.328, 0.6455)
ob_beziercurve_013.rotation_euler = (-0.0, 1.571, 0.0)
ob_beziercurve_013.lineart.crease_threshold = 0.0
ob_cube_022.location = (4.338, -1.925, 1.587)
ob_cube_022.rotation_euler = (0.2534, -0.0, -0.09072)
ob_cube_022.scale = (0.8458, 0.2404, 0.05187)
ob_cube_022.lineart.crease_threshold = 0.0
ob_cube_021.location = (5.603, 0.8863, 3.482)
ob_cube_021.rotation_euler = (1.57, -0.0001361, 0.5688)
ob_cube_021.scale = (0.03593, 0.1025, 0.5477)
ob_cube_021.lineart.crease_threshold = 0.0
ob_cube_020.location = (1.738, -0.655, 3.482)
ob_cube_020.rotation_euler = (1.57, -0.0001361, -0.8845)
ob_cube_020.scale = (0.03593, 0.1025, 0.5477)
ob_cube_020.lineart.crease_threshold = 0.0
ob_cube_019.location = (2.976, -0.2966, 3.482)
ob_cube_019.rotation_euler = (1.57, -0.0001361, -1.547)
ob_cube_019.scale = (0.03593, 0.1025, 0.5477)
ob_cube_019.lineart.crease_threshold = 0.0
ob_cube_018.location = (-2.232, 0.6836, 3.512)
ob_cube_018.rotation_euler = (1.571, -0.0, 2.477)
ob_cube_018.scale = (0.03593, 0.1025, 0.5477)
ob_cube_018.lineart.crease_threshold = 0.0
ob_cube_017.location = (-1.523, 1.521, 3.512)
ob_cube_017.rotation_euler = (1.571, -0.0, 2.477)
ob_cube_017.scale = (0.03593, 0.1025, 0.5477)
ob_cube_017.lineart.crease_threshold = 0.0
ob_cube_016.location = (-0.7371, 2.501, 3.512)
ob_cube_016.rotation_euler = (1.571, -0.0, 2.477)
ob_cube_016.scale = (0.03593, 0.1025, 0.5477)
ob_cube_016.lineart.crease_threshold = 0.0
ob_cube_015.location = (-0.002641, 3.428, 3.512)
ob_cube_015.rotation_euler = (1.571, -0.0, 2.477)
ob_cube_015.scale = (0.03593, 0.1025, 0.5477)
ob_cube_015.lineart.crease_threshold = 0.0
ob_cube_014.location = (0.7448, 4.343, 3.512)
ob_cube_014.rotation_euler = (1.571, -0.0, 2.477)
ob_cube_014.scale = (0.03593, 0.1025, 0.5477)
ob_cube_014.lineart.crease_threshold = 0.0
ob_cube_013.location = (4.955, 1.932, 3.482)
ob_cube_013.rotation_euler = (1.57, -0.0001361, 0.5688)
ob_cube_013.scale = (0.03593, 0.1025, 0.5477)
ob_cube_013.lineart.crease_threshold = 0.0
ob_cube_012.location = (4.327, 2.855, 3.494)
ob_cube_012.rotation_euler = (1.57, -0.0001361, 0.5688)
ob_cube_012.scale = (0.03593, 0.1025, 0.5477)
ob_cube_012.lineart.crease_threshold = 0.0
ob_cube_010.location = (3.558, 3.572, 3.502)
ob_cube_010.rotation_euler = (1.57, -0.0001361, 1.098)
ob_cube_010.scale = (0.03593, 0.1025, 0.5477)
ob_cube_010.lineart.crease_threshold = 0.0
ob_cube_009.location = (2.54, 4.089, 3.507)
ob_cube_009.rotation_euler = (1.57, -0.0001361, 1.098)
ob_cube_009.scale = (0.03593, 0.1025, 0.5477)
ob_cube_009.lineart.crease_threshold = 0.0
ob_cube_011.location = (1.533, 4.603, 3.512)
ob_cube_011.rotation_euler = (1.571, -0.0, 1.068)
ob_cube_011.scale = (0.03593, 0.1025, 0.5477)
ob_cube_011.lineart.crease_threshold = 0.0
ob_plane_009.location = (-2.853, -2.789, 7.687)
ob_plane_009.rotation_euler = (0.01828, 0.356, 2.982)
ob_plane_009.scale = (0.9886, 0.9886, 0.9886)
ob_plane_009.lineart.crease_threshold = 0.0
ob_plane_008.location = (5.689, -2.78, 7.798)
ob_plane_008.rotation_euler = (0.606, -0.1828, 1.346)
ob_plane_008.scale = (1.279, 1.279, 1.279)
ob_plane_008.lineart.crease_threshold = 0.0
ob_plane_007.location = (7.059, -4.617, 9.463)
ob_plane_007.rotation_euler = (0.7795, -0.1402, 1.199)
ob_plane_007.scale = (1.279, 1.279, 1.279)
ob_plane_007.lineart.crease_threshold = 0.0
ob_plane_006.location = (-0.8811, -1.556, 8.437)
ob_plane_006.rotation_euler = (0.4132, -0.1833, 2.631)
ob_plane_006.scale = (1.369, 1.369, 1.369)
ob_plane_006.lineart.crease_threshold = 0.0
ob_plane_005.location = (7.2, -5.057, 6.779)
ob_plane_005.rotation_euler = (0.6223, -0.6074, 1.774)
ob_plane_005.scale = (1.363, 1.363, 1.363)
ob_plane_005.lineart.crease_threshold = 0.0
ob_plane_004.location = (-2.098, 5.55, 6.8)
ob_plane_004.rotation_euler = (0.6949, -0.02727, 3.208)
ob_plane_004.scale = (1.043, 1.043, 1.043)
ob_plane_004.lineart.crease_threshold = 0.0
ob_plane_013.location = (-2.753, -2.205, 5.276)
ob_plane_013.rotation_euler = (1.415, 0.04266, -1.255)
ob_plane_013.scale = (0.2863, 1.169, 0.8598)
ob_plane_013.lineart.crease_threshold = 0.0
ob_plane_012.location = (-2.246, -3.738, 5.72)
ob_plane_012.rotation_euler = (1.415, 0.04266, -0.1793)
ob_plane_012.scale = (0.2868, 2.155, 0.8776)
ob_plane_012.lineart.crease_threshold = 0.0
ob_plane_010.location = (3.577, -3.419, 9.094)
ob_plane_010.rotation_euler = (0.3888, -0.146, 1.826)
ob_plane_010.scale = (1.363, 1.363, 1.363)
ob_plane_010.lineart.crease_threshold = 0.0
ob_beziercurve_012.location = (5.14, -2.113, 0.6455)
ob_beziercurve_012.rotation_euler = (-0.0, 1.571, 0.0)
ob_beziercurve_012.lineart.crease_threshold = 0.0
ob_beziercurve_011.location = (2.889, -2.11, 0.7903)
ob_beziercurve_011.rotation_euler = (-0.0, 1.571, 0.0)
ob_beziercurve_011.lineart.crease_threshold = 0.0
ob_beziercurve_010.location = (5.003, -4.203, 2.557)
ob_beziercurve_010.rotation_euler = (-0.0, 1.571, 0.0)
ob_beziercurve_010.lineart.crease_threshold = 0.0
ob_beziercurve_009.location = (1.875, -2.725, 3.848)
ob_beziercurve_009.rotation_euler = (1.767, 0.3912, -0.966)
ob_beziercurve_009.lineart.crease_threshold = 0.0
ob_cube_008.location = (3.944, -3.187, 1.645)
ob_cube_008.rotation_euler = (0.0, -0.0, -0.1436)
ob_cube_008.scale = (1.452, 1.452, 0.07648)
ob_cube_008.lineart.crease_threshold = 0.0
ob_cylinder_008.location = (-0.03371, 2.683, 1.412)
ob_cylinder_008.rotation_euler = (0.0, -0.0, 1.849)
ob_cylinder_008.scale = (0.08042, 0.08042, 1.324)
ob_cylinder_008.lineart.crease_threshold = 0.0
ob_beziercurve_008.location = (-1.026, -2.133, -0.2382)
ob_beziercurve_008.rotation_euler = (1.519, -0.1309, -5.155)
ob_beziercurve_008.scale = (0.8553, 0.8553, 0.8553)
ob_beziercurve_008.lineart.crease_threshold = 0.0
ob_beziercurve_007.location = (2.237, -1.1, 3.395)
ob_beziercurve_007.rotation_euler = (1.732, -0.184, 0.8898)
ob_beziercurve_007.lineart.crease_threshold = 0.0
ob_cube_005.location = (-0.06789, 0.5291, 2.853)
ob_cube_005.rotation_euler = (0.0, -0.0, -0.6817)
ob_cube_005.scale = (1.974, 1.974, 0.1644)
ob_cube_005.lineart.crease_threshold = 0.0
ob_beziercurve_006.location = (1.276, 2.131, 0.1392)
ob_beziercurve_006.rotation_euler = (1.571, -0.0, -2.141)
ob_beziercurve_006.scale = (0.7825, 0.7825, 0.7825)
ob_beziercurve_006.lineart.crease_threshold = 0.0
ob_beziercurve_005.location = (-1.18, 0.3714, 2.43)
ob_beziercurve_005.rotation_euler = (1.742, 1.876, 2.963)
ob_beziercurve_005.scale = (0.6196, 0.6196, 0.6196)
ob_beziercurve_005.lineart.crease_threshold = 0.0
ob_beziercurve_004.location = (-2.205, -0.4337, -0.4215)
ob_beziercurve_004.rotation_euler = (1.571, -0.0, -6.069)
ob_beziercurve_004.scale = (0.664, 0.664, 0.664)
ob_beziercurve_004.lineart.crease_threshold = 0.0
ob_cube_004.location = (-1.095, 0.7755, 0.05086)
ob_cube_004.rotation_euler = (-3.111, 0.00334, -1.29)
ob_cube_004.scale = (0.2773, 0.2649, 0.8838)
ob_cube_004.lock_rotations_4d = False
ob_cube_004.empty_display_type = 'ARROWS'
ob_cube_004.lineart.crease_threshold = 0.0
ob_beziercurve_003.location = (1.14, -1.607, -0.1772)
ob_beziercurve_003.rotation_euler = (1.571, -0.0, -4.279)
ob_beziercurve_003.scale = (0.7825, 0.7825, 0.7825)
ob_beziercurve_003.lineart.crease_threshold = 0.0
ob_beziercurve_002.location = (-1.549, 2.125, -0.09017)
ob_beziercurve_002.rotation_euler = (1.571, -0.0, -0.913)
ob_beziercurve_002.lineart.crease_threshold = 0.0
ob_beziercurve_001.location = (0.1967, -0.4227, 2.749)
ob_beziercurve_001.rotation_euler = (1.982, 1.48, 0.4945)
ob_beziercurve_001.lineart.crease_threshold = 0.0
ob_beziercurve.location = (0.0, 0.0, 1.032)
ob_beziercurve.rotation_euler = (-0.0, 1.571, 0.0)
ob_beziercurve.lineart.crease_threshold = 0.0
ob_cube_003.location = (1.482, 0.04088, 0.04108)
ob_cube_003.rotation_euler = (-3.044, -0.1865, -1.377)
ob_cube_003.scale = (0.3084, 0.3084, 0.3084)
ob_cube_003.lock_rotations_4d = False
ob_cube_003.empty_display_type = 'ARROWS'
ob_cube_003.lineart.crease_threshold = 0.0

# ---- collection membership
col_collection_2.objects.link(ob_plane_017)
col_collection_2.objects.link(ob_plane_016)
col_collection_2.objects.link(ob_plane_015)
col_collection_2.objects.link(ob_plane_014)
col_collection_2.objects.link(ob_plane_003)
col_collection_2.objects.link(ob_plane_002)
col_collection_2.objects.link(ob_beziercurve_014)
col_collection_2.objects.link(ob_cube_039)
col_collection_2.objects.link(ob_cube_007)
col_collection_2.objects.link(ob_cube_006)
col_collection_2.objects.link(ob_cube_002)
col_collection_2.objects.link(ob_cube_000)
col_collection_2.objects.link(ob_plane_011)
col_collection_2.objects.link(ob_cube_032)
col_collection_2.objects.link(ob_cube_031)
col_collection_2.objects.link(ob_cube_030)
col_collection_2.objects.link(ob_cube_029)
col_collection_2.objects.link(ob_cube_028)
col_collection_2.objects.link(ob_cube_027)
col_collection_2.objects.link(ob_cube_026)
col_collection_2.objects.link(ob_cube_025)
col_collection_2.objects.link(ob_cube_024)
col_collection_2.objects.link(ob_cube_023)
col_collection_2.objects.link(ob_beziercurve_013)
col_collection_2.objects.link(ob_cube_022)
col_collection_2.objects.link(ob_cube_021)
col_collection_2.objects.link(ob_cube_020)
col_collection_2.objects.link(ob_cube_019)
col_collection_2.objects.link(ob_cube_018)
col_collection_2.objects.link(ob_cube_017)
col_collection_2.objects.link(ob_cube_016)
col_collection_2.objects.link(ob_cube_015)
col_collection_2.objects.link(ob_cube_014)
col_collection_2.objects.link(ob_cube_013)
col_collection_2.objects.link(ob_cube_012)
col_collection_2.objects.link(ob_cube_010)
col_collection_2.objects.link(ob_cube_009)
col_collection_2.objects.link(ob_cube_011)
col_collection_2.objects.link(ob_plane_009)
col_collection_2.objects.link(ob_plane_008)
col_collection_2.objects.link(ob_plane_007)
col_collection_2.objects.link(ob_plane_006)
col_collection_2.objects.link(ob_plane_005)
col_collection_2.objects.link(ob_plane_004)
col_collection_2.objects.link(ob_plane_013)
col_collection_2.objects.link(ob_plane_012)
col_collection_2.objects.link(ob_plane_010)
col_collection_2.objects.link(ob_beziercurve_012)
col_collection_2.objects.link(ob_beziercurve_011)
col_collection_2.objects.link(ob_beziercurve_010)
col_collection_2.objects.link(ob_beziercurve_009)
col_collection_2.objects.link(ob_cube_008)
col_collection_2.objects.link(ob_cylinder_008)
col_collection_2.objects.link(ob_beziercurve_008)
col_collection_2.objects.link(ob_beziercurve_007)
col_collection_2.objects.link(ob_cube_005)
col_collection_2.objects.link(ob_beziercurve_006)
col_collection_2.objects.link(ob_beziercurve_005)
col_collection_2.objects.link(ob_beziercurve_004)
col_collection_2.objects.link(ob_cube_004)
col_collection_2.objects.link(ob_beziercurve_003)
col_collection_2.objects.link(ob_beziercurve_002)
col_collection_2.objects.link(ob_beziercurve_001)
col_collection_2.objects.link(ob_beziercurve)
col_collection_2.objects.link(ob_cube_003)

# ---- scene / render settings (as saved in the file)
scene.frame_start = 1; scene.frame_end = 250; scene.frame_set(1)
scene.render.engine = 'BLENDER_EEVEE_NEXT'
scene.render.resolution_percentage = 50
scene.render.dither_intensity = 0.0
scene.cycles.use_denoising = False
scene.cycles.samples = 128
scene.cycles.sampling_pattern = 'TABULATED_SOBOL'
scene.cycles.use_adaptive_sampling = False
scene.cycles.use_light_tree = False
scene.cycles.blur_glossy = 0.0
scene.cycles.sample_clamp_indirect = 0.0
scene.view_settings.view_transform = 'Standard'
bpy.context.view_layer.update()

# ---- added for rendering (the .blend has no active camera): camera
cam_auto = bpy.data.cameras.new('AutoCamera')
cam_auto.lens = 50.0
cam_auto.sensor_width = 36.0
cam_auto.clip_end = 1000.0
ob_auto_camera = bpy.data.objects.new('AutoCamera', cam_auto)
scene.collection.objects.link(ob_auto_camera)
ob_auto_camera.location = (35.5796, -42.3538, 29.5841)
ob_auto_camera.rotation_euler = (1.09748, -7.21219e-08, 0.694738)
scene.camera = ob_auto_camera
bpy.context.view_layer.update()
